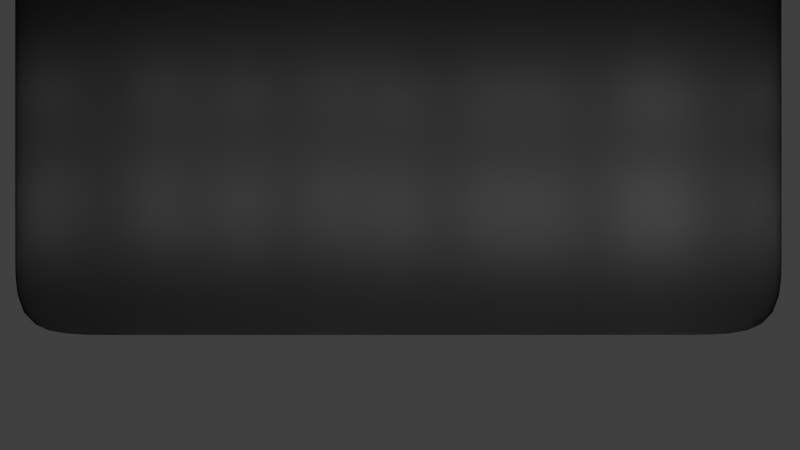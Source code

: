 # Source: lavaFlowAnimated.blend  (saved by Blender 2.72.0; exported with 4.5.12 LTS)
import bpy
from mathutils import Matrix  # noqa: F401  (used for matrix-valued properties, if any)

bpy.ops.wm.read_factory_settings(use_empty=True)
scene = bpy.context.scene
scene.name = 'Scene'

# ---- collections
col_collection_1 = bpy.data.collections.new('Collection 1'); scene.collection.children.link(col_collection_1)

# ---- materials (node trees are filled in below, after node groups)
mat_lavavertexpainted = bpy.data.materials.new('lavaVertexPainted')
mat_lavavertexpainted.alpha_threshold = 0.0
mat_lavavertexpainted.use_transparent_shadow = False
mat_lavavertexpainted.diffuse_color = (0.01109, 0.01109, 0.01109, 1.0)
mat_lavavertexpainted.roughness = 0.5
mat_lavavertexpainted.specular_intensity = 0.3193
mat_lavavertexpainted.line_color = (0.0, 0.0, 0.0, 1.0)

# ---- material node trees

# ---- world
world_world = bpy.data.worlds.new('World'); scene.world = world_world
world_world.color = (0.05088, 0.05088, 0.05088)
world_world.use_sun_shadow = False
world_world.sun_shadow_jitter_overblur = 0.0
world_world.cycles.sampling_method = 'MANUAL'
world_world.cycles.sample_map_resolution = 256

# ---- cameras
cam_camera = bpy.data.cameras.new('Camera')
cam_camera.type = 'ORTHO'
cam_camera.clip_end = 100.0
cam_camera.lens = 35.0
cam_camera.sensor_width = 32.08
cam_camera.sensor_height = 18.0
cam_camera.ortho_scale = 48.61
cam_camera.dof.focus_distance = 0.0
cam_camera.dof.aperture_fstop = 128.0

# ---- lights
light_lamp_044 = bpy.data.lights.new('Lamp.044', 'POINT')
light_lamp_044.transmission_factor = 0.0
light_lamp_044.cutoff_distance = 30.0
light_lamp_044.energy = 615.0
light_lamp_044.shadow_buffer_clip_start = 1.001
light_lamp_044.shadow_soft_size = 0.1
light_lamp_044.shadow_maximum_resolution = 0.006
light_lamp_044.use_absolute_resolution = True
light_lamp_044.cycles.use_multiple_importance_sampling = False
light_lamp_043 = bpy.data.lights.new('Lamp.043', 'POINT')
light_lamp_043.transmission_factor = 0.0
light_lamp_043.cutoff_distance = 30.0
light_lamp_043.energy = 615.0
light_lamp_043.shadow_buffer_clip_start = 1.001
light_lamp_043.shadow_soft_size = 0.1
light_lamp_043.shadow_maximum_resolution = 0.006
light_lamp_043.use_absolute_resolution = True
light_lamp_043.cycles.use_multiple_importance_sampling = False
light_lamp_042 = bpy.data.lights.new('Lamp.042', 'POINT')
light_lamp_042.transmission_factor = 0.0
light_lamp_042.cutoff_distance = 30.0
light_lamp_042.energy = 615.0
light_lamp_042.shadow_buffer_clip_start = 1.001
light_lamp_042.shadow_soft_size = 0.1
light_lamp_042.shadow_maximum_resolution = 0.006
light_lamp_042.use_absolute_resolution = True
light_lamp_042.cycles.use_multiple_importance_sampling = False
light_lamp_041 = bpy.data.lights.new('Lamp.041', 'POINT')
light_lamp_041.transmission_factor = 0.0
light_lamp_041.cutoff_distance = 30.0
light_lamp_041.energy = 615.0
light_lamp_041.shadow_buffer_clip_start = 1.001
light_lamp_041.shadow_soft_size = 0.1
light_lamp_041.shadow_maximum_resolution = 0.006
light_lamp_041.use_absolute_resolution = True
light_lamp_041.cycles.use_multiple_importance_sampling = False
light_lamp_040 = bpy.data.lights.new('Lamp.040', 'POINT')
light_lamp_040.transmission_factor = 0.0
light_lamp_040.cutoff_distance = 30.0
light_lamp_040.energy = 615.0
light_lamp_040.shadow_buffer_clip_start = 1.001
light_lamp_040.shadow_soft_size = 0.1
light_lamp_040.shadow_maximum_resolution = 0.006
light_lamp_040.use_absolute_resolution = True
light_lamp_040.cycles.use_multiple_importance_sampling = False
light_lamp_039 = bpy.data.lights.new('Lamp.039', 'POINT')
light_lamp_039.transmission_factor = 0.0
light_lamp_039.cutoff_distance = 30.0
light_lamp_039.energy = 615.0
light_lamp_039.shadow_buffer_clip_start = 1.001
light_lamp_039.shadow_soft_size = 0.1
light_lamp_039.shadow_maximum_resolution = 0.006
light_lamp_039.use_absolute_resolution = True
light_lamp_039.cycles.use_multiple_importance_sampling = False
light_lamp_038 = bpy.data.lights.new('Lamp.038', 'POINT')
light_lamp_038.transmission_factor = 0.0
light_lamp_038.cutoff_distance = 30.0
light_lamp_038.energy = 615.0
light_lamp_038.shadow_buffer_clip_start = 1.001
light_lamp_038.shadow_soft_size = 0.1
light_lamp_038.shadow_maximum_resolution = 0.006
light_lamp_038.use_absolute_resolution = True
light_lamp_038.cycles.use_multiple_importance_sampling = False
light_lamp_037 = bpy.data.lights.new('Lamp.037', 'POINT')
light_lamp_037.transmission_factor = 0.0
light_lamp_037.cutoff_distance = 30.0
light_lamp_037.energy = 615.0
light_lamp_037.shadow_buffer_clip_start = 1.001
light_lamp_037.shadow_soft_size = 0.1
light_lamp_037.shadow_maximum_resolution = 0.006
light_lamp_037.use_absolute_resolution = True
light_lamp_037.cycles.use_multiple_importance_sampling = False
light_lamp_036 = bpy.data.lights.new('Lamp.036', 'POINT')
light_lamp_036.transmission_factor = 0.0
light_lamp_036.cutoff_distance = 30.0
light_lamp_036.energy = 615.0
light_lamp_036.shadow_buffer_clip_start = 1.001
light_lamp_036.shadow_soft_size = 0.1
light_lamp_036.shadow_maximum_resolution = 0.006
light_lamp_036.use_absolute_resolution = True
light_lamp_036.cycles.use_multiple_importance_sampling = False
light_lamp_035 = bpy.data.lights.new('Lamp.035', 'POINT')
light_lamp_035.transmission_factor = 0.0
light_lamp_035.cutoff_distance = 30.0
light_lamp_035.energy = 615.0
light_lamp_035.shadow_buffer_clip_start = 1.001
light_lamp_035.shadow_soft_size = 0.1
light_lamp_035.shadow_maximum_resolution = 0.006
light_lamp_035.use_absolute_resolution = True
light_lamp_035.cycles.use_multiple_importance_sampling = False
light_lamp_034 = bpy.data.lights.new('Lamp.034', 'POINT')
light_lamp_034.transmission_factor = 0.0
light_lamp_034.cutoff_distance = 30.0
light_lamp_034.energy = 615.0
light_lamp_034.shadow_buffer_clip_start = 1.001
light_lamp_034.shadow_soft_size = 0.1
light_lamp_034.shadow_maximum_resolution = 0.006
light_lamp_034.use_absolute_resolution = True
light_lamp_034.cycles.use_multiple_importance_sampling = False
light_lamp_033 = bpy.data.lights.new('Lamp.033', 'POINT')
light_lamp_033.transmission_factor = 0.0
light_lamp_033.cutoff_distance = 30.0
light_lamp_033.energy = 615.0
light_lamp_033.shadow_buffer_clip_start = 1.001
light_lamp_033.shadow_soft_size = 0.1
light_lamp_033.shadow_maximum_resolution = 0.006
light_lamp_033.use_absolute_resolution = True
light_lamp_033.cycles.use_multiple_importance_sampling = False
light_lamp_032 = bpy.data.lights.new('Lamp.032', 'POINT')
light_lamp_032.transmission_factor = 0.0
light_lamp_032.cutoff_distance = 30.0
light_lamp_032.energy = 615.0
light_lamp_032.shadow_buffer_clip_start = 1.001
light_lamp_032.shadow_soft_size = 0.1
light_lamp_032.shadow_maximum_resolution = 0.006
light_lamp_032.use_absolute_resolution = True
light_lamp_032.cycles.use_multiple_importance_sampling = False
light_lamp_031 = bpy.data.lights.new('Lamp.031', 'POINT')
light_lamp_031.transmission_factor = 0.0
light_lamp_031.cutoff_distance = 30.0
light_lamp_031.energy = 615.0
light_lamp_031.shadow_buffer_clip_start = 1.001
light_lamp_031.shadow_soft_size = 0.1
light_lamp_031.shadow_maximum_resolution = 0.006
light_lamp_031.use_absolute_resolution = True
light_lamp_031.cycles.use_multiple_importance_sampling = False
light_lamp_030 = bpy.data.lights.new('Lamp.030', 'POINT')
light_lamp_030.transmission_factor = 0.0
light_lamp_030.cutoff_distance = 30.0
light_lamp_030.energy = 615.0
light_lamp_030.shadow_buffer_clip_start = 1.001
light_lamp_030.shadow_soft_size = 0.1
light_lamp_030.shadow_maximum_resolution = 0.006
light_lamp_030.use_absolute_resolution = True
light_lamp_030.cycles.use_multiple_importance_sampling = False
light_lamp_029 = bpy.data.lights.new('Lamp.029', 'POINT')
light_lamp_029.transmission_factor = 0.0
light_lamp_029.cutoff_distance = 30.0
light_lamp_029.energy = 615.0
light_lamp_029.shadow_buffer_clip_start = 1.001
light_lamp_029.shadow_soft_size = 0.1
light_lamp_029.shadow_maximum_resolution = 0.006
light_lamp_029.use_absolute_resolution = True
light_lamp_029.cycles.use_multiple_importance_sampling = False
light_lamp_028 = bpy.data.lights.new('Lamp.028', 'POINT')
light_lamp_028.transmission_factor = 0.0
light_lamp_028.cutoff_distance = 30.0
light_lamp_028.energy = 615.0
light_lamp_028.shadow_buffer_clip_start = 1.001
light_lamp_028.shadow_soft_size = 0.1
light_lamp_028.shadow_maximum_resolution = 0.006
light_lamp_028.use_absolute_resolution = True
light_lamp_028.cycles.use_multiple_importance_sampling = False
light_lamp_027 = bpy.data.lights.new('Lamp.027', 'POINT')
light_lamp_027.transmission_factor = 0.0
light_lamp_027.cutoff_distance = 30.0
light_lamp_027.energy = 615.0
light_lamp_027.shadow_buffer_clip_start = 1.001
light_lamp_027.shadow_soft_size = 0.1
light_lamp_027.shadow_maximum_resolution = 0.006
light_lamp_027.use_absolute_resolution = True
light_lamp_027.cycles.use_multiple_importance_sampling = False
light_lamp_026 = bpy.data.lights.new('Lamp.026', 'POINT')
light_lamp_026.transmission_factor = 0.0
light_lamp_026.cutoff_distance = 30.0
light_lamp_026.energy = 615.0
light_lamp_026.shadow_buffer_clip_start = 1.001
light_lamp_026.shadow_soft_size = 0.1
light_lamp_026.shadow_maximum_resolution = 0.006
light_lamp_026.use_absolute_resolution = True
light_lamp_026.cycles.use_multiple_importance_sampling = False
light_lamp_025 = bpy.data.lights.new('Lamp.025', 'POINT')
light_lamp_025.transmission_factor = 0.0
light_lamp_025.cutoff_distance = 30.0
light_lamp_025.energy = 615.0
light_lamp_025.shadow_buffer_clip_start = 1.001
light_lamp_025.shadow_soft_size = 0.1
light_lamp_025.shadow_maximum_resolution = 0.006
light_lamp_025.use_absolute_resolution = True
light_lamp_025.cycles.use_multiple_importance_sampling = False
light_lamp_024 = bpy.data.lights.new('Lamp.024', 'POINT')
light_lamp_024.transmission_factor = 0.0
light_lamp_024.cutoff_distance = 30.0
light_lamp_024.energy = 615.0
light_lamp_024.shadow_buffer_clip_start = 1.001
light_lamp_024.shadow_soft_size = 0.1
light_lamp_024.shadow_maximum_resolution = 0.006
light_lamp_024.use_absolute_resolution = True
light_lamp_024.cycles.use_multiple_importance_sampling = False
light_lamp_023 = bpy.data.lights.new('Lamp.023', 'POINT')
light_lamp_023.transmission_factor = 0.0
light_lamp_023.cutoff_distance = 30.0
light_lamp_023.energy = 615.0
light_lamp_023.shadow_buffer_clip_start = 1.001
light_lamp_023.shadow_soft_size = 0.1
light_lamp_023.shadow_maximum_resolution = 0.006
light_lamp_023.use_absolute_resolution = True
light_lamp_023.cycles.use_multiple_importance_sampling = False
light_lamp_022 = bpy.data.lights.new('Lamp.022', 'POINT')
light_lamp_022.transmission_factor = 0.0
light_lamp_022.cutoff_distance = 30.0
light_lamp_022.energy = 615.0
light_lamp_022.shadow_buffer_clip_start = 1.001
light_lamp_022.shadow_soft_size = 0.1
light_lamp_022.shadow_maximum_resolution = 0.006
light_lamp_022.use_absolute_resolution = True
light_lamp_022.cycles.use_multiple_importance_sampling = False
light_lamp_021 = bpy.data.lights.new('Lamp.021', 'POINT')
light_lamp_021.transmission_factor = 0.0
light_lamp_021.cutoff_distance = 30.0
light_lamp_021.energy = 615.0
light_lamp_021.shadow_buffer_clip_start = 1.001
light_lamp_021.shadow_soft_size = 0.1
light_lamp_021.shadow_maximum_resolution = 0.006
light_lamp_021.use_absolute_resolution = True
light_lamp_021.cycles.use_multiple_importance_sampling = False
light_lamp_020 = bpy.data.lights.new('Lamp.020', 'POINT')
light_lamp_020.transmission_factor = 0.0
light_lamp_020.cutoff_distance = 30.0
light_lamp_020.energy = 615.0
light_lamp_020.shadow_buffer_clip_start = 1.001
light_lamp_020.shadow_soft_size = 0.1
light_lamp_020.shadow_maximum_resolution = 0.006
light_lamp_020.use_absolute_resolution = True
light_lamp_020.cycles.use_multiple_importance_sampling = False
light_lamp_019 = bpy.data.lights.new('Lamp.019', 'POINT')
light_lamp_019.transmission_factor = 0.0
light_lamp_019.cutoff_distance = 30.0
light_lamp_019.energy = 615.0
light_lamp_019.shadow_buffer_clip_start = 1.001
light_lamp_019.shadow_soft_size = 0.1
light_lamp_019.shadow_maximum_resolution = 0.006
light_lamp_019.use_absolute_resolution = True
light_lamp_019.cycles.use_multiple_importance_sampling = False
light_lamp_018 = bpy.data.lights.new('Lamp.018', 'POINT')
light_lamp_018.transmission_factor = 0.0
light_lamp_018.cutoff_distance = 30.0
light_lamp_018.energy = 615.0
light_lamp_018.shadow_buffer_clip_start = 1.001
light_lamp_018.shadow_soft_size = 0.1
light_lamp_018.shadow_maximum_resolution = 0.006
light_lamp_018.use_absolute_resolution = True
light_lamp_018.cycles.use_multiple_importance_sampling = False
light_lamp_017 = bpy.data.lights.new('Lamp.017', 'POINT')
light_lamp_017.transmission_factor = 0.0
light_lamp_017.cutoff_distance = 30.0
light_lamp_017.energy = 615.0
light_lamp_017.shadow_buffer_clip_start = 1.001
light_lamp_017.shadow_soft_size = 0.1
light_lamp_017.shadow_maximum_resolution = 0.006
light_lamp_017.use_absolute_resolution = True
light_lamp_017.cycles.use_multiple_importance_sampling = False
light_lamp_016 = bpy.data.lights.new('Lamp.016', 'POINT')
light_lamp_016.transmission_factor = 0.0
light_lamp_016.cutoff_distance = 30.0
light_lamp_016.energy = 615.0
light_lamp_016.shadow_buffer_clip_start = 1.001
light_lamp_016.shadow_soft_size = 0.1
light_lamp_016.shadow_maximum_resolution = 0.006
light_lamp_016.use_absolute_resolution = True
light_lamp_016.cycles.use_multiple_importance_sampling = False
light_lamp_015 = bpy.data.lights.new('Lamp.015', 'POINT')
light_lamp_015.transmission_factor = 0.0
light_lamp_015.cutoff_distance = 30.0
light_lamp_015.energy = 615.0
light_lamp_015.shadow_buffer_clip_start = 1.001
light_lamp_015.shadow_soft_size = 0.1
light_lamp_015.shadow_maximum_resolution = 0.006
light_lamp_015.use_absolute_resolution = True
light_lamp_015.cycles.use_multiple_importance_sampling = False
light_lamp_014 = bpy.data.lights.new('Lamp.014', 'POINT')
light_lamp_014.transmission_factor = 0.0
light_lamp_014.cutoff_distance = 30.0
light_lamp_014.energy = 615.0
light_lamp_014.shadow_buffer_clip_start = 1.001
light_lamp_014.shadow_soft_size = 0.1
light_lamp_014.shadow_maximum_resolution = 0.006
light_lamp_014.use_absolute_resolution = True
light_lamp_014.cycles.use_multiple_importance_sampling = False
light_lamp_013 = bpy.data.lights.new('Lamp.013', 'POINT')
light_lamp_013.transmission_factor = 0.0
light_lamp_013.cutoff_distance = 30.0
light_lamp_013.energy = 615.0
light_lamp_013.shadow_buffer_clip_start = 1.001
light_lamp_013.shadow_soft_size = 0.1
light_lamp_013.shadow_maximum_resolution = 0.006
light_lamp_013.use_absolute_resolution = True
light_lamp_013.cycles.use_multiple_importance_sampling = False
light_lamp_012 = bpy.data.lights.new('Lamp.012', 'POINT')
light_lamp_012.transmission_factor = 0.0
light_lamp_012.cutoff_distance = 30.0
light_lamp_012.energy = 615.0
light_lamp_012.shadow_buffer_clip_start = 1.001
light_lamp_012.shadow_soft_size = 0.1
light_lamp_012.shadow_maximum_resolution = 0.006
light_lamp_012.use_absolute_resolution = True
light_lamp_012.cycles.use_multiple_importance_sampling = False
light_lamp_011 = bpy.data.lights.new('Lamp.011', 'POINT')
light_lamp_011.transmission_factor = 0.0
light_lamp_011.cutoff_distance = 30.0
light_lamp_011.energy = 615.0
light_lamp_011.shadow_buffer_clip_start = 1.001
light_lamp_011.shadow_soft_size = 0.1
light_lamp_011.shadow_maximum_resolution = 0.006
light_lamp_011.use_absolute_resolution = True
light_lamp_011.cycles.use_multiple_importance_sampling = False
light_lamp_010 = bpy.data.lights.new('Lamp.010', 'POINT')
light_lamp_010.transmission_factor = 0.0
light_lamp_010.cutoff_distance = 30.0
light_lamp_010.energy = 615.0
light_lamp_010.shadow_buffer_clip_start = 1.001
light_lamp_010.shadow_soft_size = 0.1
light_lamp_010.shadow_maximum_resolution = 0.006
light_lamp_010.use_absolute_resolution = True
light_lamp_010.cycles.use_multiple_importance_sampling = False
light_lamp_009 = bpy.data.lights.new('Lamp.009', 'POINT')
light_lamp_009.transmission_factor = 0.0
light_lamp_009.cutoff_distance = 30.0
light_lamp_009.energy = 615.0
light_lamp_009.shadow_buffer_clip_start = 1.001
light_lamp_009.shadow_soft_size = 0.1
light_lamp_009.shadow_maximum_resolution = 0.006
light_lamp_009.use_absolute_resolution = True
light_lamp_009.cycles.use_multiple_importance_sampling = False
light_lamp_008 = bpy.data.lights.new('Lamp.008', 'POINT')
light_lamp_008.transmission_factor = 0.0
light_lamp_008.cutoff_distance = 30.0
light_lamp_008.energy = 615.0
light_lamp_008.shadow_buffer_clip_start = 1.001
light_lamp_008.shadow_soft_size = 0.1
light_lamp_008.shadow_maximum_resolution = 0.006
light_lamp_008.use_absolute_resolution = True
light_lamp_008.cycles.use_multiple_importance_sampling = False
light_lamp_007 = bpy.data.lights.new('Lamp.007', 'POINT')
light_lamp_007.transmission_factor = 0.0
light_lamp_007.cutoff_distance = 30.0
light_lamp_007.energy = 615.0
light_lamp_007.shadow_buffer_clip_start = 1.001
light_lamp_007.shadow_soft_size = 0.1
light_lamp_007.shadow_maximum_resolution = 0.006
light_lamp_007.use_absolute_resolution = True
light_lamp_007.cycles.use_multiple_importance_sampling = False
light_lamp_006 = bpy.data.lights.new('Lamp.006', 'POINT')
light_lamp_006.transmission_factor = 0.0
light_lamp_006.cutoff_distance = 30.0
light_lamp_006.energy = 615.0
light_lamp_006.shadow_buffer_clip_start = 1.001
light_lamp_006.shadow_soft_size = 0.1
light_lamp_006.shadow_maximum_resolution = 0.006
light_lamp_006.use_absolute_resolution = True
light_lamp_006.cycles.use_multiple_importance_sampling = False
light_lamp_002 = bpy.data.lights.new('Lamp.002', 'POINT')
light_lamp_002.transmission_factor = 0.0
light_lamp_002.cutoff_distance = 30.0
light_lamp_002.energy = 615.0
light_lamp_002.shadow_buffer_clip_start = 1.001
light_lamp_002.shadow_soft_size = 0.1
light_lamp_002.shadow_maximum_resolution = 0.006
light_lamp_002.use_absolute_resolution = True
light_lamp_002.cycles.use_multiple_importance_sampling = False

# ---- meshes
me_cube = bpy.data.meshes.new('Cube')
me_cube.from_pydata([(-8.141, 22.87, -0.3861), (10.07, 22.87, -0.3861), (10.07, -23.69, -0.3861), (-8.141, -23.69, -0.3861), (-4.218, 22.87, 0.04021), (10.07, 22.87, 0.3861), (10.07, -23.69, 0.3861), (-4.218, -23.69, 0.04021), (-8.141, -0.4099, -0.3861), (10.07, -0.41, -0.3861), (-4.218, -0.4099, 0.04021), (10.07, -0.41, 0.3861), (-6.216, 22.87, -0.2186), (10.07, 22.87, 0.0), (10.07, -23.69, 0.0), (-6.216, -23.69, -0.2186), (-6.216, -0.4099, -0.2186), (-3.574, 22.87, -0.3861), (-3.574, -23.69, -0.3861), (-0.8811, 22.87, 0.269), (-0.8811, -23.69, 0.269), (-3.574, -0.4099, -0.3861), (-0.8811, -0.4099, 0.269), (-2.803, 22.87, -0.02928), (-2.803, -23.69, -0.02928), (-8.141, -12.05, -0.3861), (10.07, -12.05, -0.3861), (-4.218, -12.05, 0.04021), (10.07, -12.05, 0.3861), (-6.216, -12.05, -0.2186), (-3.574, -12.05, -0.3861), (-0.8811, -12.05, 0.269), (-8.141, 11.23, -0.3861), (10.07, 11.23, -0.3861), (-4.218, 11.23, 0.04021), (10.07, 11.23, 0.3861), (-6.216, 11.23, -0.2186), (-3.574, 11.23, -0.3861), (-0.8811, 11.23, 0.269), (0.7425, 22.87, -0.3861), (0.7425, 22.87, 0.3861), (0.7425, -0.41, 0.3861), (0.7425, 22.87, 0.0), (0.7425, -23.69, -0.3861), (0.7425, -23.69, 0.3861), (0.7425, -0.4099, -0.3861), (0.7425, -23.69, 0.0), (0.7425, -12.05, -0.3861), (0.7425, -12.05, 0.3861), (0.7425, 11.23, -0.3861), (0.7425, 11.23, 0.3861), (9.504, 22.87, -0.3861), (9.504, 22.87, 0.3861), (9.504, -0.41, 0.3861), (9.504, 22.87, 0.0), (9.504, -12.05, 0.3861), (9.504, 11.23, 0.3861), (9.504, -23.69, -0.3861), (9.504, -23.69, 0.3861), (9.504, -0.41, -0.3861), (9.504, -23.69, 0.0), (9.504, -12.05, -0.3861), (9.504, 11.23, -0.3861), (-8.141, 5.41, -0.3861), (10.07, 5.41, -0.3861), (-4.218, 5.41, 0.04021), (10.07, 5.41, 0.3861), (-6.216, 5.41, -0.2186), (-3.574, 5.41, -0.3861), (-0.8811, 5.41, 0.269), (0.7425, 5.41, -0.3861), (0.7425, 5.41, 0.3861), (9.504, 5.41, -0.3861), (9.504, 5.41, 0.3861), (-0.8811, 17.05, 0.269), (-8.141, 17.05, -0.3861), (10.07, 17.05, -0.3861), (-4.218, 17.05, 0.04021), (10.07, 17.05, 0.3861), (-6.216, 17.05, -0.2186), (-3.574, 17.05, -0.3861), (0.7425, 17.05, -0.3861), (0.7425, 17.05, 0.3861), (9.504, 17.05, -0.3861), (9.504, 17.05, 0.3861), (-0.8811, -6.23, 0.269), (-8.141, -6.23, -0.3861), (10.07, -6.23, -0.3861), (-4.218, -6.23, 0.04021), (10.07, -6.23, 0.3861), (-6.216, -6.23, -0.2186), (-3.574, -6.23, -0.3861), (0.7425, -6.23, -0.3861), (0.7425, -6.23, 0.3861), (9.504, -6.23, -0.3861), (9.504, -6.23, 0.3861), (-8.141, -17.78, -0.3861), (10.07, -17.78, -0.3861), (-4.218, -17.78, 0.04021), (10.07, -17.78, 0.3861), (-6.216, -17.78, -0.2186), (-3.574, -17.78, -0.3861), (-0.8811, -17.78, 0.269), (0.7425, -17.78, -0.3861), (0.7425, -17.78, 0.3861), (9.504, -17.78, -0.3861), (9.504, -17.78, 0.3861), (110.2, 22.87, -0.3861), (110.2, -23.69, -0.3861), (110.2, 22.87, 0.3861), (110.2, -23.69, 0.3861), (110.2, -0.41, -0.3861), (110.2, -0.41, 0.3861), (110.2, 22.87, 0.0), (110.2, -23.69, 0.0), (110.2, -0.41, 0.0), (110.2, -12.05, -0.3861), (110.2, -12.05, 0.3861), (110.2, -12.05, 0.0), (110.2, 11.23, -0.3861), (110.2, 11.23, 0.3861), (110.2, 11.23, 0.0), (110.2, 5.41, -0.3861), (110.2, 5.41, 0.3861), (110.2, 5.41, 0.0), (110.2, 17.05, -0.3861), (110.2, 17.05, 0.3861), (110.2, 17.05, 0.0), (110.2, -6.23, -0.3861), (110.2, -6.23, 0.3861), (110.2, -6.23, 0.0), (110.2, -17.78, -0.3861), (110.2, -17.78, 0.3861), (110.2, -17.78, 0.0), (42.19, 11.23, 0.3861), (42.19, -17.78, -0.3861), (42.19, -12.05, -0.3861), (42.19, -17.78, 0.3861), (42.19, -12.05, 0.3861), (42.19, 22.87, -0.3861), (42.19, 17.05, -0.3861), (42.19, -23.69, -0.3861), (42.19, 17.05, 0.3861), (42.19, -0.41, -0.3861), (42.19, -6.23, -0.3861), (42.19, 5.41, 0.3861), (42.19, 22.87, 0.3861), (42.19, 22.87, 0.0), (42.19, -6.23, 0.3861), (42.19, -0.41, 0.3861), (42.19, -23.69, 0.0), (42.19, -23.69, 0.3861), (42.19, 11.23, -0.3861), (42.19, 5.41, -0.3861)], [], [(105, 97, 2, 57), (106, 58, 6, 99), (54, 52, 5, 13), (142, 134, 120, 126), (24, 20, 7, 15), (100, 96, 3, 15), (72, 64, 9, 59), (73, 53, 11, 66), (141, 135, 131, 108), (67, 63, 8, 16), (51, 54, 13, 1), (135, 136, 116, 131), (18, 24, 15, 3), (98, 100, 15, 7), (136, 144, 128, 116), (65, 67, 16, 10), (96, 101, 18, 3), (98, 7, 20, 102), (12, 4, 19, 23), (46, 44, 20, 24), (63, 68, 21, 8), (65, 10, 22, 69), (0, 12, 23, 17), (43, 46, 24, 18), (94, 87, 26, 61), (95, 55, 28, 89), (138, 137, 132, 117), (90, 86, 25, 29), (148, 138, 117, 129), (88, 90, 29, 27), (86, 91, 30, 25), (88, 27, 31, 85), (83, 76, 33, 62), (84, 56, 35, 78), (140, 139, 107, 125), (79, 75, 32, 36), (150, 141, 108, 114), (77, 79, 36, 34), (75, 80, 37, 32), (77, 34, 38, 74), (101, 103, 43, 18), (102, 20, 44, 104), (23, 19, 40, 42), (68, 70, 45, 21), (69, 22, 41, 71), (17, 23, 42, 39), (60, 58, 44, 46), (57, 60, 46, 43), (91, 92, 47, 30), (85, 31, 48, 93), (80, 81, 49, 37), (74, 38, 50, 82), (103, 105, 57, 43), (104, 44, 58, 106), (42, 40, 52, 54), (70, 72, 59, 45), (71, 41, 53, 73), (39, 42, 54, 51), (92, 94, 61, 47), (93, 48, 55, 95), (81, 83, 62, 49), (82, 50, 56, 84), (14, 6, 58, 60), (2, 14, 60, 57), (62, 33, 64, 72), (56, 73, 66, 35), (146, 142, 126, 109), (36, 32, 63, 67), (143, 153, 122, 111), (34, 36, 67, 65), (32, 37, 68, 63), (34, 65, 69, 38), (37, 49, 70, 68), (38, 69, 71, 50), (49, 62, 72, 70), (50, 71, 73, 56), (51, 1, 76, 83), (52, 84, 78, 5), (144, 143, 111, 128), (12, 0, 75, 79), (145, 149, 112, 123), (4, 12, 79, 77), (0, 17, 80, 75), (4, 77, 74, 19), (17, 39, 81, 80), (19, 74, 82, 40), (39, 51, 83, 81), (40, 82, 84, 52), (59, 9, 87, 94), (53, 95, 89, 11), (147, 146, 109, 113), (16, 8, 86, 90), (149, 148, 129, 112), (10, 16, 90, 88), (8, 21, 91, 86), (10, 88, 85, 22), (21, 45, 92, 91), (22, 85, 93, 41), (45, 59, 94, 92), (41, 93, 95, 53), (61, 26, 97, 105), (55, 106, 99, 28), (151, 150, 114, 110), (29, 25, 96, 100), (153, 152, 119, 122), (27, 29, 100, 98), (25, 30, 101, 96), (27, 98, 102, 31), (30, 47, 103, 101), (31, 102, 104, 48), (47, 61, 105, 103), (48, 104, 106, 55), (133, 132, 110, 114), (124, 123, 112, 115), (131, 133, 114, 108), (122, 124, 115, 111), (130, 129, 117, 118), (128, 130, 118, 116), (127, 126, 120, 121), (125, 127, 121, 119), (121, 120, 123, 124), (119, 121, 124, 122), (113, 109, 126, 127), (107, 113, 127, 125), (115, 112, 129, 130), (111, 115, 130, 128), (118, 117, 132, 133), (116, 118, 133, 131), (137, 151, 110, 132), (139, 147, 113, 107), (152, 140, 125, 119), (134, 145, 123, 120), (78, 35, 134, 142), (2, 97, 135, 141), (97, 26, 136, 135), (26, 87, 144, 136), (28, 99, 137, 138), (89, 28, 138, 148), (76, 1, 139, 140), (14, 2, 141, 150), (5, 78, 142, 146), (9, 64, 153, 143), (87, 9, 143, 144), (66, 11, 149, 145), (13, 5, 146, 147), (11, 89, 148, 149), (6, 14, 150, 151), (64, 33, 152, 153), (99, 6, 151, 137), (1, 13, 147, 139), (33, 76, 140, 152), (35, 66, 145, 134)])
me_cube.polygons.foreach_set('use_smooth', [True] * 152)
_uv = me_cube.uv_layers.new(name='UVMap')
_uv.uv.foreach_set('vector', [0.04651, 0.1382, 0.02776, 0.1382, 0.02776, 0.01472, 0.04651, 0.01472, 0.04651, 0.1382, 0.04651, 0.01472, 0.02776, 0.01472, 0.02776, 0.1382, 0.04651, 0.9872, 0.04651, 0.9872, 0.02776, 0.9872, 0.02776, 0.9872, 0.02776, 0.8657, 0.02776, 0.7441, 0.02776, 0.7441, 0.02776, 0.8657, 0.2759, 0.01472, 0.3045, 0.01472, 0.5073, 0.01472, 0.9459, 0.01472, 0.9459, 0.1382, 0.9464, 0.1309, 0.9463, 0.01472, 0.9459, 0.01472, 0.04651, 0.6225, 0.02776, 0.6225, 0.02776, 0.501, 0.04651, 0.501, 0.04651, 0.6225, 0.04651, 0.501, 0.02776, 0.501, 0.02776, 0.6225, 0.02776, 0.01472, 0.02776, 0.1382, 0.02776, 0.1382, 0.02776, 0.01472, 0.9459, 0.6225, 0.9464, 0.6225, 0.9464, 0.4985, 0.9459, 0.501, 0.04651, 0.9872, 0.04651, 0.9872, 0.02776, 0.9872, 0.02776, 0.9872, 0.02776, 0.1382, 0.02776, 0.2578, 0.02776, 0.2578, 0.02776, 0.1382, 0.3035, 0.01472, 0.2759, 0.01472, 0.9459, 0.01472, 0.9463, 0.01472, 0.5333, 0.1305, 0.9459, 0.1382, 0.9459, 0.01472, 0.5073, 0.01472, 0.02776, 0.2578, 0.02776, 0.3794, 0.02776, 0.3794, 0.02776, 0.2578, 0.3862, 0.5053, 0.9459, 0.6225, 0.9459, 0.501, 0.7521, 0.4932, 0.9464, 0.1309, 0.6077, 0.1423, 0.3035, 0.01472, 0.9463, 0.01472, 0.5333, 0.1305, 0.5073, 0.01472, 0.3045, 0.01472, 0.6416, 0.1602, 0.9459, 0.9872, 0.3667, 0.9872, 0.3045, 0.9872, 0.2759, 0.9872, 0.0812, 0.01472, 0.0812, 0.01472, 0.3045, 0.01472, 0.2759, 0.01472, 0.9464, 0.6225, 0.4363, 0.7124, 0.9457, 0.4502, 0.9464, 0.4985, 0.3862, 0.5053, 0.7521, 0.4932, 0.2107, 0.5517, 0.5037, 0.5249, 0.9464, 0.9921, 0.9459, 0.9872, 0.2759, 0.9872, 0.3035, 0.9872, 0.0812, 0.01472, 0.0812, 0.01472, 0.2759, 0.01472, 0.3035, 0.01472, 0.04651, 0.3794, 0.02776, 0.3794, 0.02776, 0.2578, 0.04651, 0.2578, 0.04651, 0.3794, 0.04651, 0.2578, 0.02776, 0.2578, 0.02776, 0.3794, 0.02776, 0.2578, 0.02776, 0.1382, 0.02776, 0.1382, 0.02776, 0.2578, 0.9459, 0.3794, 0.9464, 0.3745, 0.9464, 0.2578, 0.9459, 0.2578, 0.02776, 0.3794, 0.02776, 0.2578, 0.02776, 0.2578, 0.02776, 0.3794, 0.9421, 0.4107, 0.9459, 0.3794, 0.9459, 0.2578, 0.4814, 0.2764, 0.9464, 0.3745, 0.3035, 0.3794, 0.3455, 0.2384, 0.9464, 0.2578, 0.9421, 0.4107, 0.4814, 0.2764, 0.196, 0.2733, 0.2537, 0.3013, 0.04651, 0.8657, 0.02776, 0.8657, 0.02776, 0.7441, 0.04651, 0.7441, 0.04651, 0.8657, 0.04651, 0.7441, 0.02776, 0.7441, 0.02776, 0.8657, 0.02776, 0.8657, 0.02776, 0.9872, 0.02776, 0.9872, 0.02776, 0.8657, 0.9462, 0.8602, 0.946, 0.8706, 0.9463, 0.7367, 0.9459, 0.7441, 0.02776, 0.01472, 0.02776, 0.01472, 0.02776, 0.01472, 0.02776, 0.01472, 0.2612, 0.8696, 0.9462, 0.8602, 0.9459, 0.7441, 0.4349, 0.7534, 0.946, 0.8706, 0.616, 0.9164, 0.3856, 0.7011, 0.9463, 0.7367, 0.2612, 0.8696, 0.4349, 0.7534, 0.2146, 0.7363, 0.2693, 0.8305, 0.6077, 0.1423, 0.6281, 0.2593, 0.0812, 0.01472, 0.3035, 0.01472, 0.6416, 0.1602, 0.3045, 0.01472, 0.0812, 0.01472, 0.0812, 0.1382, 0.2759, 0.9872, 0.3045, 0.9872, 0.0812, 0.9872, 0.0812, 0.9872, 0.4363, 0.7124, 0.0812, 0.6225, 0.2414, 0.458, 0.9457, 0.4502, 0.5037, 0.5249, 0.2107, 0.5517, 0.2062, 0.4697, 0.2492, 0.5913, 0.3035, 0.9872, 0.2759, 0.9872, 0.0812, 0.9872, 0.0812, 0.9872, 0.04651, 0.01472, 0.04651, 0.01472, 0.0812, 0.01472, 0.0812, 0.01472, 0.04651, 0.01472, 0.04651, 0.01472, 0.0812, 0.01472, 0.0812, 0.01472, 0.3035, 0.3794, 0.1671, 0.3989, 0.0812, 0.2578, 0.3455, 0.2384, 0.2537, 0.3013, 0.196, 0.2733, 0.3507, 0.2891, 0.0812, 0.3794, 0.616, 0.9164, 0.5695, 0.8344, 0.7414, 0.7558, 0.3856, 0.7011, 0.2693, 0.8305, 0.2146, 0.7363, 0.3234, 0.7519, 0.3742, 0.8891, 0.6281, 0.2593, 0.04651, 0.1382, 0.04651, 0.01472, 0.0812, 0.01472, 0.0812, 0.1382, 0.0812, 0.01472, 0.04651, 0.01472, 0.04651, 0.1382, 0.0812, 0.9872, 0.0812, 0.9872, 0.04651, 0.9872, 0.04651, 0.9872, 0.0812, 0.6225, 0.04651, 0.6225, 0.04651, 0.501, 0.2414, 0.458, 0.2492, 0.5913, 0.2062, 0.4697, 0.04651, 0.501, 0.04651, 0.6225, 0.0812, 0.9872, 0.0812, 0.9872, 0.04651, 0.9872, 0.04651, 0.9872, 0.1671, 0.3989, 0.04651, 0.3794, 0.04651, 0.2578, 0.0812, 0.2578, 0.0812, 0.3794, 0.3507, 0.2891, 0.04651, 0.2578, 0.04651, 0.3794, 0.5695, 0.8344, 0.04651, 0.8657, 0.04651, 0.7441, 0.7414, 0.7558, 0.3742, 0.8891, 0.3234, 0.7519, 0.04651, 0.7441, 0.04651, 0.8657, 0.02776, 0.01472, 0.02776, 0.01472, 0.04651, 0.01472, 0.04651, 0.01472, 0.02776, 0.01472, 0.02776, 0.01472, 0.04651, 0.01472, 0.04651, 0.01472, 0.04651, 0.7441, 0.02776, 0.7441, 0.02776, 0.6225, 0.04651, 0.6225, 0.04651, 0.7441, 0.04651, 0.6225, 0.02776, 0.6225, 0.02776, 0.7441, 0.02776, 0.9872, 0.02776, 0.8657, 0.02776, 0.8657, 0.02776, 0.9872, 0.9459, 0.7441, 0.9463, 0.7367, 0.9464, 0.6225, 0.9459, 0.6225, 0.02776, 0.501, 0.02776, 0.6225, 0.02776, 0.6225, 0.02776, 0.501, 0.4349, 0.7534, 0.9459, 0.7441, 0.9459, 0.6225, 0.3862, 0.5053, 0.9463, 0.7367, 0.3856, 0.7011, 0.4363, 0.7124, 0.9464, 0.6225, 0.4349, 0.7534, 0.3862, 0.5053, 0.5037, 0.5249, 0.2146, 0.7363, 0.3856, 0.7011, 0.7414, 0.7558, 0.0812, 0.6225, 0.4363, 0.7124, 0.2146, 0.7363, 0.5037, 0.5249, 0.2492, 0.5913, 0.3234, 0.7519, 0.7414, 0.7558, 0.04651, 0.7441, 0.04651, 0.6225, 0.0812, 0.6225, 0.3234, 0.7519, 0.2492, 0.5913, 0.04651, 0.6225, 0.04651, 0.7441, 0.04651, 0.9872, 0.02776, 0.9872, 0.02776, 0.8657, 0.04651, 0.8657, 0.04651, 0.9872, 0.04651, 0.8657, 0.02776, 0.8657, 0.02776, 0.9872, 0.02776, 0.3794, 0.02776, 0.501, 0.02776, 0.501, 0.02776, 0.3794, 0.9459, 0.9872, 0.9464, 0.9921, 0.946, 0.8706, 0.9462, 0.8602, 0.02776, 0.6225, 0.02776, 0.501, 0.02776, 0.501, 0.02776, 0.6225, 0.3667, 0.9872, 0.9459, 0.9872, 0.9462, 0.8602, 0.2612, 0.8696, 0.9464, 0.9921, 0.3035, 0.9872, 0.616, 0.9164, 0.946, 0.8706, 0.3667, 0.9872, 0.2612, 0.8696, 0.2693, 0.8305, 0.3045, 0.9872, 0.3035, 0.9872, 0.0812, 0.9872, 0.5695, 0.8344, 0.616, 0.9164, 0.3045, 0.9872, 0.2693, 0.8305, 0.3742, 0.8891, 0.0812, 0.9872, 0.0812, 0.9872, 0.04651, 0.9872, 0.04651, 0.8657, 0.5695, 0.8344, 0.0812, 0.9872, 0.3742, 0.8891, 0.04651, 0.8657, 0.04651, 0.9872, 0.04651, 0.501, 0.02776, 0.501, 0.02776, 0.3794, 0.04651, 0.3794, 0.04651, 0.501, 0.04651, 0.3794, 0.02776, 0.3794, 0.02776, 0.501, 0.02776, 0.9872, 0.02776, 0.9872, 0.02776, 0.9872, 0.02776, 0.9872, 0.9459, 0.501, 0.9464, 0.4985, 0.9464, 0.3745, 0.9459, 0.3794, 0.02776, 0.501, 0.02776, 0.3794, 0.02776, 0.3794, 0.02776, 0.501, 0.7521, 0.4932, 0.9459, 0.501, 0.9459, 0.3794, 0.9421, 0.4107, 0.9464, 0.4985, 0.9457, 0.4502, 0.3035, 0.3794, 0.9464, 0.3745, 0.7521, 0.4932, 0.9421, 0.4107, 0.2537, 0.3013, 0.2107, 0.5517, 0.9457, 0.4502, 0.2414, 0.458, 0.1671, 0.3989, 0.3035, 0.3794, 0.2107, 0.5517, 0.2537, 0.3013, 0.0812, 0.3794, 0.2062, 0.4697, 0.2414, 0.458, 0.04651, 0.501, 0.04651, 0.3794, 0.1671, 0.3989, 0.2062, 0.4697, 0.0812, 0.3794, 0.04651, 0.3794, 0.04651, 0.501, 0.04651, 0.2578, 0.02776, 0.2578, 0.02776, 0.1382, 0.04651, 0.1382, 0.04651, 0.2578, 0.04651, 0.1382, 0.02776, 0.1382, 0.02776, 0.2578, 0.02776, 0.01472, 0.02776, 0.01472, 0.02776, 0.01472, 0.02776, 0.01472, 0.9459, 0.2578, 0.9464, 0.2578, 0.9464, 0.1309, 0.9459, 0.1382, 0.02776, 0.6225, 0.02776, 0.7441, 0.02776, 0.7441, 0.02776, 0.6225, 0.4814, 0.2764, 0.9459, 0.2578, 0.9459, 0.1382, 0.5333, 0.1305, 0.9464, 0.2578, 0.3455, 0.2384, 0.6077, 0.1423, 0.9464, 0.1309, 0.4814, 0.2764, 0.5333, 0.1305, 0.6416, 0.1602, 0.196, 0.2733, 0.3455, 0.2384, 0.0812, 0.2578, 0.6281, 0.2593, 0.6077, 0.1423, 0.196, 0.2733, 0.6416, 0.1602, 0.0812, 0.1382, 0.3507, 0.2891, 0.0812, 0.2578, 0.04651, 0.2578, 0.04651, 0.1382, 0.6281, 0.2593, 0.3507, 0.2891, 0.0812, 0.1382, 0.04651, 0.1382, 0.04651, 0.2578, 0.02776, 0.1382, 0.02776, 0.1382, 0.02776, 0.01472, 0.02776, 0.01472, 0.02776, 0.6225, 0.02776, 0.6225, 0.02776, 0.501, 0.02776, 0.501, 0.02776, 0.1382, 0.02776, 0.1382, 0.02776, 0.01472, 0.02776, 0.01472, 0.02776, 0.6225, 0.02776, 0.6225, 0.02776, 0.501, 0.02776, 0.501, 0.02776, 0.3794, 0.02776, 0.3794, 0.02776, 0.2578, 0.02776, 0.2578, 0.02776, 0.3794, 0.02776, 0.3794, 0.02776, 0.2578, 0.02776, 0.2578, 0.02776, 0.8657, 0.02776, 0.8657, 0.02776, 0.7441, 0.02776, 0.7441, 0.02776, 0.8657, 0.02776, 0.8657, 0.02776, 0.7441, 0.02776, 0.7441, 0.02776, 0.7441, 0.02776, 0.7441, 0.02776, 0.6225, 0.02776, 0.6225, 0.02776, 0.7441, 0.02776, 0.7441, 0.02776, 0.6225, 0.02776, 0.6225, 0.02776, 0.9872, 0.02776, 0.9872, 0.02776, 0.8657, 0.02776, 0.8657, 0.02776, 0.9872, 0.02776, 0.9872, 0.02776, 0.8657, 0.02776, 0.8657, 0.02776, 0.501, 0.02776, 0.501, 0.02776, 0.3794, 0.02776, 0.3794, 0.02776, 0.501, 0.02776, 0.501, 0.02776, 0.3794, 0.02776, 0.3794, 0.02776, 0.2578, 0.02776, 0.2578, 0.02776, 0.1382, 0.02776, 0.1382, 0.02776, 0.2578, 0.02776, 0.2578, 0.02776, 0.1382, 0.02776, 0.1382, 0.02776, 0.1382, 0.02776, 0.01472, 0.02776, 0.01472, 0.02776, 0.1382, 0.02776, 0.9872, 0.02776, 0.9872, 0.02776, 0.9872, 0.02776, 0.9872, 0.02776, 0.7441, 0.02776, 0.8657, 0.02776, 0.8657, 0.02776, 0.7441, 0.02776, 0.7441, 0.02776, 0.6225, 0.02776, 0.6225, 0.02776, 0.7441, 0.02776, 0.8657, 0.02776, 0.7441, 0.02776, 0.7441, 0.02776, 0.8657, 0.02776, 0.01472, 0.02776, 0.1382, 0.02776, 0.1382, 0.02776, 0.01472, 0.02776, 0.1382, 0.02776, 0.2578, 0.02776, 0.2578, 0.02776, 0.1382, 0.02776, 0.2578, 0.02776, 0.3794, 0.02776, 0.3794, 0.02776, 0.2578, 0.02776, 0.2578, 0.02776, 0.1382, 0.02776, 0.1382, 0.02776, 0.2578, 0.02776, 0.3794, 0.02776, 0.2578, 0.02776, 0.2578, 0.02776, 0.3794, 0.02776, 0.8657, 0.02776, 0.9872, 0.02776, 0.9872, 0.02776, 0.8657, 0.02776, 0.01472, 0.02776, 0.01472, 0.02776, 0.01472, 0.02776, 0.01472, 0.02776, 0.9872, 0.02776, 0.8657, 0.02776, 0.8657, 0.02776, 0.9872, 0.02776, 0.501, 0.02776, 0.6225, 0.02776, 0.6225, 0.02776, 0.501, 0.02776, 0.3794, 0.02776, 0.501, 0.02776, 0.501, 0.02776, 0.3794, 0.02776, 0.6225, 0.02776, 0.501, 0.02776, 0.501, 0.02776, 0.6225, 0.02776, 0.9872, 0.02776, 0.9872, 0.02776, 0.9872, 0.02776, 0.9872, 0.02776, 0.501, 0.02776, 0.3794, 0.02776, 0.3794, 0.02776, 0.501, 0.02776, 0.01472, 0.02776, 0.01472, 0.02776, 0.01472, 0.02776, 0.01472, 0.02776, 0.6225, 0.02776, 0.7441, 0.02776, 0.7441, 0.02776, 0.6225, 0.02776, 0.1382, 0.02776, 0.01472, 0.02776, 0.01472, 0.02776, 0.1382, 0.02776, 0.9872, 0.02776, 0.9872, 0.02776, 0.9872, 0.02776, 0.9872, 0.02776, 0.7441, 0.02776, 0.8657, 0.02776, 0.8657, 0.02776, 0.7441, 0.02776, 0.7441, 0.02776, 0.6225, 0.02776, 0.6225, 0.02776, 0.7441])
_ca = me_cube.color_attributes.new('Col', 'BYTE_COLOR', 'CORNER')
_ca.data.foreach_set('color', [1.0, 1.0, 1.0, 1.0, 1.0, 1.0, 1.0, 1.0, 1.0, 1.0, 1.0, 1.0, 1.0, 1.0, 1.0, 1.0, 1.0, 1.0, 1.0, 1.0, 1.0, 1.0, 1.0, 1.0, 1.0, 1.0, 1.0, 1.0, 1.0, 1.0, 1.0, 1.0, 1.0, 1.0, 1.0, 1.0, 1.0, 1.0, 1.0, 1.0, 1.0, 1.0, 1.0, 1.0, 1.0, 1.0, 1.0, 1.0, 1.0, 1.0, 1.0, 1.0, 1.0, 1.0, 1.0, 1.0, 1.0, 1.0, 1.0, 1.0, 1.0, 1.0, 1.0, 1.0, 1.0, 1.0, 1.0, 1.0, 1.0, 1.0, 1.0, 1.0, 1.0, 1.0, 1.0, 1.0, 1.0, 1.0, 1.0, 1.0, 1.0, 1.0, 1.0, 1.0, 1.0, 1.0, 1.0, 1.0, 1.0, 1.0, 1.0, 1.0, 1.0, 1.0, 1.0, 1.0, 1.0, 1.0, 1.0, 1.0, 1.0, 1.0, 1.0, 1.0, 1.0, 1.0, 1.0, 1.0, 1.0, 1.0, 1.0, 1.0, 1.0, 1.0, 1.0, 1.0, 1.0, 1.0, 1.0, 1.0, 1.0, 1.0, 1.0, 1.0, 1.0, 1.0, 1.0, 1.0, 1.0, 1.0, 1.0, 1.0, 1.0, 1.0, 1.0, 1.0, 1.0, 1.0, 1.0, 1.0, 1.0, 1.0, 1.0, 1.0, 1.0, 1.0, 1.0, 1.0, 1.0, 1.0, 1.0, 1.0, 1.0, 1.0, 1.0, 1.0, 1.0, 1.0, 1.0, 1.0, 1.0, 1.0, 1.0, 1.0, 1.0, 1.0, 1.0, 1.0, 1.0, 1.0, 1.0, 1.0, 1.0, 1.0, 1.0, 1.0, 1.0, 1.0, 1.0, 1.0, 1.0, 1.0, 1.0, 1.0, 1.0, 1.0, 1.0, 1.0, 1.0, 1.0, 1.0, 1.0, 1.0, 1.0, 1.0, 1.0, 1.0, 1.0, 1.0, 1.0, 1.0, 1.0, 1.0, 1.0, 1.0, 1.0, 1.0, 1.0, 1.0, 1.0, 1.0, 1.0, 1.0, 1.0, 1.0, 1.0, 1.0, 1.0, 1.0, 1.0, 1.0, 1.0, 1.0, 1.0, 1.0, 1.0, 1.0, 1.0, 1.0, 1.0, 1.0, 1.0, 1.0, 1.0, 1.0, 1.0, 1.0, 1.0, 1.0, 1.0, 1.0, 1.0, 1.0, 1.0, 1.0, 1.0, 1.0, 1.0, 1.0, 1.0, 1.0, 1.0, 1.0, 1.0, 1.0, 1.0, 1.0, 1.0, 1.0, 1.0, 1.0, 1.0, 1.0, 1.0, 1.0, 1.0, 1.0, 1.0, 1.0, 1.0, 1.0, 1.0, 1.0, 1.0, 1.0, 1.0, 1.0, 1.0, 1.0, 1.0, 1.0, 1.0, 1.0, 1.0, 1.0, 1.0, 1.0, 1.0, 1.0, 1.0, 1.0, 1.0, 1.0, 1.0, 1.0, 1.0, 1.0, 1.0, 1.0, 1.0, 1.0, 1.0, 1.0, 1.0, 1.0, 1.0, 1.0, 1.0, 1.0, 1.0, 1.0, 1.0, 1.0, 1.0, 1.0, 1.0, 1.0, 1.0, 1.0, 1.0, 1.0, 1.0, 1.0, 1.0, 1.0, 1.0, 1.0, 1.0, 1.0, 1.0, 1.0, 1.0, 1.0, 1.0, 1.0, 1.0, 1.0, 1.0, 1.0, 1.0, 1.0, 1.0, 1.0, 1.0, 1.0, 1.0, 1.0, 1.0, 1.0, 1.0, 1.0, 1.0, 1.0, 1.0, 1.0, 1.0, 1.0, 1.0, 1.0, 1.0, 1.0, 1.0, 1.0, 1.0, 1.0, 1.0, 1.0, 1.0, 1.0, 1.0, 1.0, 1.0, 1.0, 1.0, 1.0, 1.0, 1.0, 1.0, 1.0, 1.0, 1.0, 1.0, 1.0, 1.0, 1.0, 1.0, 1.0, 1.0, 1.0, 1.0, 1.0, 1.0, 1.0, 1.0, 1.0, 1.0, 1.0, 1.0, 1.0, 1.0, 1.0, 1.0, 1.0, 1.0, 1.0, 1.0, 1.0, 1.0, 1.0, 1.0, 1.0, 1.0, 1.0, 1.0, 1.0, 1.0, 1.0, 1.0, 1.0, 1.0, 1.0, 1.0, 1.0, 1.0, 1.0, 1.0, 1.0, 1.0, 1.0, 1.0, 1.0, 1.0, 1.0, 1.0, 1.0, 1.0, 1.0, 1.0, 1.0, 1.0, 1.0, 1.0, 1.0, 1.0, 1.0, 1.0, 1.0, 1.0, 1.0, 1.0, 1.0, 1.0, 1.0, 1.0, 1.0, 1.0, 1.0, 1.0, 1.0, 1.0, 1.0, 1.0, 1.0, 1.0, 1.0, 1.0, 1.0, 1.0, 1.0, 1.0, 1.0, 1.0, 1.0, 1.0, 1.0, 1.0, 1.0, 1.0, 1.0, 1.0, 1.0, 1.0, 1.0, 1.0, 1.0, 1.0, 1.0, 1.0, 1.0, 1.0, 1.0, 1.0, 1.0, 1.0, 1.0, 1.0, 1.0, 1.0, 1.0, 1.0, 1.0, 1.0, 1.0, 1.0, 1.0, 1.0, 1.0, 1.0, 1.0, 1.0, 1.0, 1.0, 1.0, 1.0, 1.0, 1.0, 1.0, 1.0, 1.0, 1.0, 1.0, 1.0, 1.0, 1.0, 1.0, 1.0, 1.0, 1.0, 1.0, 1.0, 1.0, 1.0, 1.0, 1.0, 1.0, 1.0, 1.0, 1.0, 1.0, 1.0, 1.0, 1.0, 1.0, 1.0, 1.0, 1.0, 1.0, 1.0, 1.0, 1.0, 1.0, 1.0, 1.0, 1.0, 1.0, 1.0, 1.0, 1.0, 1.0, 1.0, 1.0, 1.0, 1.0, 1.0, 1.0, 1.0, 1.0, 1.0, 1.0, 1.0, 1.0, 1.0, 1.0, 1.0, 1.0, 1.0, 1.0, 1.0, 1.0, 1.0, 1.0, 1.0, 1.0, 1.0, 1.0, 1.0, 1.0, 1.0, 1.0, 1.0, 1.0, 1.0, 1.0, 1.0, 1.0, 1.0, 1.0, 1.0, 1.0, 1.0, 1.0, 1.0, 1.0, 1.0, 1.0, 1.0, 1.0, 1.0, 1.0, 1.0, 1.0, 1.0, 1.0, 1.0, 1.0, 1.0, 1.0, 1.0, 1.0, 1.0, 1.0, 1.0, 1.0, 1.0, 1.0, 1.0, 1.0, 1.0, 1.0, 1.0, 1.0, 1.0, 1.0, 1.0, 1.0, 1.0, 1.0, 1.0, 1.0, 1.0, 1.0, 1.0, 1.0, 1.0, 1.0, 1.0, 1.0, 1.0, 1.0, 1.0, 1.0, 1.0, 1.0, 1.0, 1.0, 1.0, 1.0, 1.0, 1.0, 1.0, 1.0, 1.0, 1.0, 1.0, 1.0, 1.0, 1.0, 1.0, 1.0, 1.0, 1.0, 1.0, 1.0, 1.0, 1.0, 1.0, 1.0, 1.0, 1.0, 1.0, 1.0, 1.0, 1.0, 1.0, 1.0, 1.0, 1.0, 1.0, 1.0, 1.0, 1.0, 1.0, 1.0, 1.0, 1.0, 1.0, 1.0, 1.0, 1.0, 1.0, 1.0, 1.0, 1.0, 1.0, 1.0, 1.0, 1.0, 1.0, 1.0, 1.0, 1.0, 1.0, 1.0, 1.0, 1.0, 1.0, 1.0, 1.0, 1.0, 1.0, 1.0, 1.0, 1.0, 1.0, 1.0, 1.0, 1.0, 1.0, 1.0, 1.0, 1.0, 1.0, 1.0, 1.0, 1.0, 1.0, 1.0, 1.0, 1.0, 1.0, 1.0, 1.0, 1.0, 1.0, 1.0, 1.0, 1.0, 1.0, 1.0, 1.0, 1.0, 1.0, 1.0, 1.0, 1.0, 1.0, 1.0, 1.0, 1.0, 1.0, 1.0, 1.0, 1.0, 1.0, 1.0, 1.0, 1.0, 1.0, 1.0, 1.0, 1.0, 1.0, 1.0, 1.0, 1.0, 1.0, 1.0, 1.0, 1.0, 1.0, 1.0, 1.0, 1.0, 1.0, 1.0, 1.0, 1.0, 1.0, 1.0, 1.0, 1.0, 1.0, 1.0, 1.0, 1.0, 1.0, 1.0, 1.0, 1.0, 1.0, 1.0, 1.0, 1.0, 1.0, 1.0, 1.0, 1.0, 1.0, 1.0, 1.0, 1.0, 1.0, 1.0, 1.0, 1.0, 1.0, 1.0, 1.0, 1.0, 1.0, 1.0, 1.0, 1.0, 1.0, 1.0, 1.0, 1.0, 1.0, 1.0, 1.0, 1.0, 1.0, 1.0, 1.0, 1.0, 1.0, 1.0, 1.0, 1.0, 1.0, 1.0, 1.0, 1.0, 1.0, 1.0, 1.0, 1.0, 1.0, 1.0, 1.0, 1.0, 1.0, 1.0, 1.0, 1.0, 1.0, 1.0, 1.0, 1.0, 1.0, 1.0, 1.0, 1.0, 1.0, 1.0, 1.0, 1.0, 1.0, 1.0, 1.0, 1.0, 1.0, 1.0, 1.0, 1.0, 1.0, 1.0, 1.0, 1.0, 1.0, 1.0, 1.0, 1.0, 1.0, 1.0, 1.0, 1.0, 1.0, 1.0, 1.0, 1.0, 1.0, 1.0, 1.0, 1.0, 1.0, 1.0, 1.0, 1.0, 1.0, 1.0, 1.0, 1.0, 1.0, 1.0, 1.0, 1.0, 1.0, 1.0, 1.0, 1.0, 1.0, 1.0, 1.0, 1.0, 1.0, 1.0, 1.0, 1.0, 1.0, 1.0, 1.0, 1.0, 1.0, 1.0, 1.0, 1.0, 1.0, 1.0, 1.0, 1.0, 1.0, 1.0, 1.0, 1.0, 1.0, 1.0, 1.0, 1.0, 1.0, 1.0, 1.0, 1.0, 1.0, 1.0, 1.0, 1.0, 1.0, 1.0, 1.0, 1.0, 1.0, 1.0, 1.0, 1.0, 1.0, 1.0, 1.0, 1.0, 1.0, 1.0, 1.0, 1.0, 1.0, 1.0, 1.0, 1.0, 1.0, 1.0, 1.0, 1.0, 1.0, 1.0, 1.0, 1.0, 1.0, 1.0, 1.0, 1.0, 1.0, 1.0, 1.0, 1.0, 1.0, 1.0, 1.0, 1.0, 1.0, 1.0, 1.0, 1.0, 1.0, 1.0, 1.0, 1.0, 1.0, 1.0, 1.0, 1.0, 1.0, 1.0, 1.0, 1.0, 1.0, 1.0, 1.0, 1.0, 1.0, 1.0, 1.0, 1.0, 1.0, 1.0, 1.0, 1.0, 1.0, 1.0, 1.0, 1.0, 1.0, 1.0, 1.0, 1.0, 1.0, 1.0, 1.0, 1.0, 1.0, 1.0, 1.0, 1.0, 1.0, 1.0, 1.0, 1.0, 1.0, 1.0, 1.0, 1.0, 1.0, 1.0, 1.0, 1.0, 1.0, 1.0, 1.0, 1.0, 1.0, 1.0, 1.0, 1.0, 1.0, 1.0, 1.0, 1.0, 1.0, 1.0, 1.0, 1.0, 1.0, 1.0, 1.0, 1.0, 1.0, 1.0, 1.0, 1.0, 1.0, 1.0, 1.0, 1.0, 1.0, 1.0, 1.0, 1.0, 1.0, 1.0, 1.0, 1.0, 1.0, 1.0, 1.0, 1.0, 1.0, 1.0, 1.0, 1.0, 1.0, 1.0, 1.0, 1.0, 1.0, 1.0, 1.0, 1.0, 1.0, 1.0, 1.0, 1.0, 1.0, 1.0, 1.0, 1.0, 1.0, 1.0, 1.0, 1.0, 1.0, 1.0, 1.0, 1.0, 1.0, 1.0, 1.0, 1.0, 1.0, 1.0, 1.0, 1.0, 1.0, 1.0, 1.0, 1.0, 1.0, 1.0, 1.0, 1.0, 1.0, 1.0, 1.0, 1.0, 1.0, 1.0, 1.0, 1.0, 1.0, 1.0, 1.0, 1.0, 1.0, 1.0, 1.0, 1.0, 1.0, 1.0, 1.0, 1.0, 1.0, 1.0, 1.0, 1.0, 1.0, 1.0, 1.0, 1.0, 1.0, 1.0, 1.0, 1.0, 1.0, 1.0, 1.0, 1.0, 1.0, 1.0, 1.0, 1.0, 1.0, 1.0, 1.0, 1.0, 1.0, 1.0, 1.0, 1.0, 1.0, 1.0, 1.0, 1.0, 1.0, 1.0, 1.0, 1.0, 1.0, 1.0, 1.0, 1.0, 1.0, 1.0, 1.0, 1.0, 1.0, 1.0, 1.0, 1.0, 1.0, 1.0, 1.0, 1.0, 1.0, 1.0, 1.0, 1.0, 1.0, 1.0, 1.0, 1.0, 1.0, 1.0, 1.0, 1.0, 1.0, 1.0, 1.0, 1.0, 1.0, 1.0, 1.0, 1.0, 1.0, 1.0, 1.0, 1.0, 1.0, 1.0, 1.0, 1.0, 1.0, 1.0, 1.0, 1.0, 1.0, 1.0, 1.0, 1.0, 1.0, 1.0, 1.0, 1.0, 1.0, 1.0, 1.0, 1.0, 1.0, 1.0, 1.0, 1.0, 1.0, 1.0, 1.0, 1.0, 1.0, 1.0, 1.0, 1.0, 1.0, 1.0, 1.0, 1.0, 1.0, 1.0, 1.0, 1.0, 1.0, 1.0, 1.0, 1.0, 1.0, 1.0, 1.0, 1.0, 1.0, 1.0, 1.0, 1.0, 1.0, 1.0, 1.0, 1.0, 1.0, 1.0, 1.0, 1.0, 1.0, 1.0, 1.0, 1.0, 1.0, 1.0, 1.0, 1.0, 1.0, 1.0, 1.0, 1.0, 1.0, 1.0, 1.0, 1.0, 1.0, 1.0, 1.0, 1.0, 1.0, 1.0, 1.0, 1.0, 1.0, 1.0, 1.0, 1.0, 1.0, 1.0, 1.0, 1.0, 1.0, 1.0, 1.0, 1.0, 1.0, 1.0, 1.0, 1.0, 1.0, 1.0, 1.0, 1.0, 1.0, 1.0, 1.0, 1.0, 1.0, 1.0, 1.0, 1.0, 1.0, 1.0, 1.0, 1.0, 1.0, 1.0, 1.0, 1.0, 1.0, 1.0, 1.0, 1.0, 1.0, 1.0, 1.0, 1.0, 1.0, 1.0, 1.0, 1.0, 1.0, 1.0, 1.0, 1.0, 1.0, 1.0, 1.0, 1.0, 1.0, 1.0, 1.0, 1.0, 1.0, 1.0, 1.0, 1.0, 1.0, 1.0, 1.0, 1.0, 1.0, 1.0, 1.0, 1.0, 1.0, 1.0, 1.0, 1.0, 1.0, 1.0, 1.0, 1.0, 1.0, 1.0, 1.0, 1.0, 1.0, 1.0, 1.0, 1.0, 1.0, 1.0, 1.0, 1.0, 1.0, 1.0, 1.0, 1.0, 1.0, 1.0, 1.0, 1.0, 1.0, 1.0, 1.0, 1.0, 1.0, 1.0, 1.0, 1.0, 1.0, 1.0, 1.0, 1.0, 1.0, 1.0, 1.0, 1.0, 1.0, 1.0, 1.0, 1.0, 1.0, 1.0, 1.0, 1.0, 1.0, 1.0, 1.0, 1.0, 1.0, 1.0, 1.0, 1.0, 1.0, 1.0, 1.0, 1.0, 1.0, 1.0, 1.0, 1.0, 1.0, 1.0, 1.0, 1.0, 1.0, 1.0, 1.0, 1.0, 1.0, 1.0, 1.0, 1.0, 1.0, 1.0, 1.0, 1.0, 1.0, 1.0, 1.0, 1.0, 1.0, 1.0, 1.0, 1.0, 1.0, 1.0, 1.0, 1.0, 1.0, 1.0, 1.0, 1.0, 1.0, 1.0, 1.0, 1.0, 1.0, 1.0, 1.0, 1.0, 1.0, 1.0, 1.0, 1.0, 1.0, 1.0, 1.0, 1.0, 1.0, 1.0, 1.0, 1.0, 1.0, 1.0, 1.0, 1.0, 1.0, 1.0, 1.0, 1.0, 1.0, 1.0, 1.0, 1.0, 1.0, 1.0, 1.0, 1.0, 1.0, 1.0, 1.0, 1.0, 1.0, 1.0, 1.0, 1.0, 1.0, 1.0, 1.0, 1.0, 1.0, 1.0, 1.0, 1.0, 1.0, 1.0, 1.0, 1.0, 1.0, 1.0, 1.0, 1.0, 1.0, 1.0, 1.0, 1.0, 1.0, 1.0, 1.0, 1.0, 1.0, 1.0, 1.0, 1.0, 1.0, 1.0, 1.0, 1.0, 1.0, 1.0, 1.0, 1.0, 1.0, 1.0, 1.0, 1.0, 1.0, 1.0, 1.0, 1.0, 1.0, 1.0, 1.0, 1.0, 1.0, 1.0, 1.0, 1.0, 1.0, 1.0, 1.0, 1.0, 1.0, 1.0, 1.0, 1.0, 1.0, 1.0, 1.0, 1.0, 1.0, 1.0, 1.0, 1.0, 1.0, 1.0, 1.0, 1.0, 1.0, 1.0, 1.0, 1.0, 1.0, 1.0, 1.0, 1.0, 1.0, 1.0, 1.0, 1.0, 1.0, 1.0, 1.0, 1.0, 1.0, 1.0, 1.0, 1.0, 1.0, 1.0, 1.0, 1.0, 1.0, 1.0, 1.0, 1.0, 1.0, 1.0, 1.0, 1.0, 1.0, 1.0, 1.0, 1.0, 1.0, 1.0, 1.0, 1.0, 1.0, 1.0, 1.0, 1.0, 1.0, 1.0, 1.0, 1.0, 1.0, 1.0, 1.0, 1.0, 1.0, 1.0, 1.0, 1.0, 1.0, 1.0, 1.0, 1.0, 1.0, 1.0, 1.0, 1.0, 1.0, 1.0, 1.0, 1.0, 1.0, 1.0, 1.0, 1.0, 1.0, 1.0, 1.0, 1.0, 1.0, 1.0, 1.0, 1.0, 1.0, 1.0, 1.0, 1.0, 1.0, 1.0, 1.0, 1.0, 1.0, 1.0, 1.0, 1.0, 1.0, 1.0, 1.0, 1.0, 1.0, 1.0, 1.0, 1.0, 1.0, 1.0, 1.0, 1.0, 1.0, 1.0, 1.0, 1.0, 1.0, 1.0, 1.0, 1.0, 1.0, 1.0, 1.0, 1.0, 1.0, 1.0, 1.0, 1.0, 1.0, 1.0, 1.0, 1.0, 1.0, 1.0, 1.0, 1.0, 1.0, 1.0, 1.0, 1.0, 1.0, 1.0, 1.0, 1.0, 1.0, 1.0, 1.0, 1.0, 1.0, 1.0, 1.0, 1.0, 1.0, 1.0, 1.0, 1.0, 1.0, 1.0, 1.0, 1.0, 1.0, 1.0, 1.0, 1.0, 1.0, 1.0, 1.0, 1.0, 1.0, 1.0, 1.0, 1.0, 1.0, 1.0, 1.0, 1.0, 1.0, 1.0, 1.0, 1.0, 1.0, 1.0, 1.0, 1.0, 1.0, 1.0, 1.0, 1.0, 1.0, 1.0, 1.0, 1.0, 1.0, 1.0, 1.0, 1.0, 1.0, 1.0, 1.0, 1.0, 1.0, 1.0, 1.0, 1.0, 1.0, 1.0, 1.0, 1.0, 1.0, 1.0, 1.0, 1.0, 1.0, 1.0, 1.0, 1.0, 1.0, 1.0, 1.0, 1.0, 1.0, 1.0, 1.0, 1.0, 1.0, 1.0, 1.0, 1.0, 1.0, 1.0, 1.0, 1.0, 1.0, 1.0, 1.0, 1.0, 1.0, 1.0, 1.0, 1.0, 1.0, 1.0, 1.0, 1.0, 1.0, 1.0, 1.0, 1.0, 1.0, 1.0, 1.0, 1.0, 1.0, 1.0, 1.0, 1.0, 1.0, 1.0, 1.0, 1.0, 1.0, 1.0, 1.0, 1.0, 1.0, 1.0, 1.0, 1.0, 1.0, 1.0, 1.0, 1.0, 1.0, 1.0, 1.0, 1.0, 1.0, 1.0, 1.0, 1.0, 1.0, 1.0, 1.0, 1.0, 1.0, 1.0, 1.0, 1.0, 1.0, 1.0, 1.0, 1.0, 1.0, 1.0, 1.0, 1.0, 1.0, 1.0, 1.0, 1.0, 1.0, 1.0, 1.0, 1.0, 1.0, 1.0, 1.0, 1.0, 1.0, 1.0, 1.0, 1.0, 1.0, 1.0, 1.0, 1.0, 1.0, 1.0, 1.0, 1.0, 1.0, 1.0, 1.0, 1.0, 1.0, 1.0, 1.0, 1.0, 1.0, 1.0, 1.0, 1.0, 1.0, 1.0, 1.0, 1.0, 1.0, 1.0, 1.0, 1.0, 1.0, 1.0, 1.0, 1.0, 1.0, 1.0, 1.0, 1.0, 1.0, 1.0, 1.0, 1.0, 1.0, 1.0, 1.0, 1.0, 1.0, 1.0, 1.0, 1.0, 1.0, 1.0, 1.0, 1.0, 1.0, 1.0, 1.0, 1.0, 1.0, 1.0, 1.0, 1.0, 1.0, 1.0, 1.0, 1.0, 1.0, 1.0, 1.0, 1.0, 1.0, 1.0, 1.0, 1.0, 1.0, 1.0, 1.0, 1.0, 1.0, 1.0, 1.0, 1.0, 1.0, 1.0, 1.0, 1.0, 1.0, 1.0, 1.0, 1.0, 1.0, 1.0, 1.0, 1.0, 1.0, 1.0, 1.0, 1.0, 1.0, 1.0, 1.0, 1.0, 1.0, 1.0, 1.0, 1.0, 1.0, 1.0, 1.0, 1.0, 1.0, 1.0, 1.0, 1.0, 1.0, 1.0, 1.0, 1.0, 1.0, 1.0, 1.0, 1.0, 1.0, 1.0, 1.0, 1.0, 1.0, 1.0, 1.0, 1.0, 1.0, 1.0, 1.0, 1.0, 1.0, 1.0, 1.0, 1.0, 1.0, 1.0, 1.0, 1.0, 1.0, 1.0, 1.0, 1.0, 1.0, 1.0, 1.0, 1.0, 1.0, 1.0, 1.0, 1.0, 1.0, 1.0, 1.0, 1.0, 1.0, 1.0, 1.0, 1.0, 1.0, 1.0, 1.0, 1.0, 1.0, 1.0, 1.0, 1.0, 1.0, 1.0, 1.0, 1.0, 1.0, 1.0, 1.0, 1.0, 1.0, 1.0, 1.0, 1.0, 1.0, 1.0, 1.0, 1.0, 1.0, 1.0, 1.0, 1.0, 1.0, 1.0, 1.0, 1.0, 1.0, 1.0, 1.0, 1.0, 1.0, 1.0, 1.0, 1.0, 1.0, 1.0, 1.0, 1.0, 1.0, 1.0, 1.0, 1.0, 1.0, 1.0, 1.0, 1.0, 1.0, 1.0, 1.0, 1.0, 1.0, 1.0, 1.0, 1.0, 1.0, 1.0, 1.0, 1.0, 1.0, 1.0, 1.0, 1.0, 1.0, 1.0, 1.0, 1.0, 1.0, 1.0, 1.0, 1.0, 1.0, 1.0, 1.0, 1.0, 1.0, 1.0, 1.0, 1.0, 1.0, 1.0, 1.0, 1.0, 1.0, 1.0, 1.0, 1.0, 1.0, 1.0, 1.0, 1.0, 1.0, 1.0, 1.0, 1.0, 1.0, 1.0, 1.0, 1.0, 1.0, 1.0, 1.0, 1.0, 1.0, 1.0, 1.0, 1.0, 1.0, 1.0, 1.0, 1.0, 1.0, 1.0, 1.0, 1.0, 1.0, 1.0, 1.0, 1.0, 1.0, 1.0, 1.0, 1.0, 1.0, 1.0, 1.0, 1.0, 1.0, 1.0, 1.0, 1.0, 1.0, 1.0, 1.0, 1.0, 1.0, 1.0, 1.0, 1.0, 1.0, 1.0, 1.0, 1.0, 1.0, 1.0, 1.0, 1.0, 1.0, 1.0, 1.0, 1.0, 1.0, 1.0, 1.0, 1.0, 1.0, 1.0, 1.0, 1.0, 1.0, 1.0, 1.0, 1.0, 1.0, 1.0, 1.0, 1.0, 1.0, 1.0, 1.0, 1.0, 1.0, 1.0, 1.0, 1.0, 1.0, 1.0, 1.0, 1.0, 1.0, 1.0, 1.0, 1.0, 1.0, 1.0, 1.0, 1.0, 1.0, 1.0, 1.0, 1.0, 1.0, 1.0, 1.0, 1.0, 1.0, 1.0, 1.0, 1.0, 1.0, 1.0, 1.0, 1.0, 1.0, 1.0, 1.0, 1.0, 1.0, 1.0, 1.0, 1.0, 1.0, 1.0, 1.0, 1.0, 1.0, 1.0, 1.0, 1.0, 1.0, 1.0, 1.0, 1.0, 1.0, 1.0, 1.0, 1.0, 1.0, 1.0, 1.0, 1.0, 1.0, 1.0, 1.0, 1.0, 1.0, 1.0, 1.0, 1.0, 1.0, 1.0, 1.0, 1.0, 1.0, 1.0, 1.0, 1.0, 1.0, 1.0, 1.0, 1.0, 1.0, 1.0, 1.0, 1.0, 1.0, 1.0, 1.0, 1.0, 1.0, 1.0, 1.0, 1.0, 1.0, 1.0, 1.0, 1.0, 1.0, 1.0, 1.0, 1.0, 1.0, 1.0, 1.0, 1.0, 1.0, 1.0, 1.0, 1.0, 1.0, 1.0, 1.0, 1.0, 1.0, 1.0, 1.0, 1.0, 1.0, 1.0, 1.0, 1.0, 1.0, 1.0, 1.0, 1.0, 1.0, 1.0, 1.0, 1.0, 1.0, 1.0, 1.0, 1.0, 1.0, 1.0, 1.0, 1.0, 1.0, 1.0, 1.0, 1.0, 1.0, 1.0, 1.0, 1.0, 1.0, 1.0, 1.0, 1.0, 1.0, 1.0, 1.0, 1.0, 1.0, 1.0, 1.0, 1.0, 1.0, 1.0, 1.0, 1.0, 1.0, 1.0, 1.0, 1.0, 1.0, 1.0, 1.0, 1.0, 1.0, 1.0, 1.0, 1.0, 1.0, 1.0, 1.0, 1.0, 1.0, 1.0, 1.0, 1.0, 1.0, 1.0, 1.0, 1.0, 1.0, 1.0, 1.0, 1.0, 1.0, 1.0, 1.0, 1.0, 1.0, 1.0, 1.0, 1.0, 1.0])
me_cube.materials.append(mat_lavavertexpainted)
me_cube.use_remesh_preserve_volume = False
me_cube.use_remesh_preserve_attributes = False
me_cube.use_mirror_vertex_groups = False
me_cube.update()
arm_armature = bpy.data.armatures.new('Armature')  # bones are not reproduced

# ---- objects
ob_lamp_039 = bpy.data.objects.new('Lamp.039', light_lamp_044)
ob_lamp_038 = bpy.data.objects.new('Lamp.038', light_lamp_043)
ob_lamp_037 = bpy.data.objects.new('Lamp.037', light_lamp_042)
ob_lamp_036 = bpy.data.objects.new('Lamp.036', light_lamp_041)
ob_lamp_035 = bpy.data.objects.new('Lamp.035', light_lamp_040)
ob_lamp_034 = bpy.data.objects.new('Lamp.034', light_lamp_039)
ob_lamp_033 = bpy.data.objects.new('Lamp.033', light_lamp_038)
ob_lamp_032 = bpy.data.objects.new('Lamp.032', light_lamp_037)
ob_lamp_031 = bpy.data.objects.new('Lamp.031', light_lamp_036)
ob_lamp_030 = bpy.data.objects.new('Lamp.030', light_lamp_035)
ob_lamp_029 = bpy.data.objects.new('Lamp.029', light_lamp_034)
ob_lamp_028 = bpy.data.objects.new('Lamp.028', light_lamp_033)
ob_lamp_027 = bpy.data.objects.new('Lamp.027', light_lamp_032)
ob_lamp_026 = bpy.data.objects.new('Lamp.026', light_lamp_031)
ob_lamp_025 = bpy.data.objects.new('Lamp.025', light_lamp_030)
ob_lamp_024 = bpy.data.objects.new('Lamp.024', light_lamp_029)
ob_lamp_023 = bpy.data.objects.new('Lamp.023', light_lamp_028)
ob_lamp_022 = bpy.data.objects.new('Lamp.022', light_lamp_027)
ob_lamp_021 = bpy.data.objects.new('Lamp.021', light_lamp_026)
ob_lamp_020 = bpy.data.objects.new('Lamp.020', light_lamp_025)
ob_lamp_019 = bpy.data.objects.new('Lamp.019', light_lamp_024)
ob_lamp_018 = bpy.data.objects.new('Lamp.018', light_lamp_023)
ob_lamp_017 = bpy.data.objects.new('Lamp.017', light_lamp_022)
ob_lamp_016 = bpy.data.objects.new('Lamp.016', light_lamp_021)
ob_lamp_015 = bpy.data.objects.new('Lamp.015', light_lamp_020)
ob_lamp_014 = bpy.data.objects.new('Lamp.014', light_lamp_019)
ob_lamp_013 = bpy.data.objects.new('Lamp.013', light_lamp_018)
ob_lamp_012 = bpy.data.objects.new('Lamp.012', light_lamp_017)
ob_lamp_011 = bpy.data.objects.new('Lamp.011', light_lamp_016)
ob_lamp_010 = bpy.data.objects.new('Lamp.010', light_lamp_015)
ob_lamp_009 = bpy.data.objects.new('Lamp.009', light_lamp_014)
ob_lamp_008 = bpy.data.objects.new('Lamp.008', light_lamp_013)
ob_lamp_007 = bpy.data.objects.new('Lamp.007', light_lamp_012)
ob_lamp_006 = bpy.data.objects.new('Lamp.006', light_lamp_011)
ob_lamp_005 = bpy.data.objects.new('Lamp.005', light_lamp_010)
ob_lamp_004 = bpy.data.objects.new('Lamp.004', light_lamp_009)
ob_lamp_003 = bpy.data.objects.new('Lamp.003', light_lamp_008)
ob_lamp_001 = bpy.data.objects.new('Lamp.001', light_lamp_007)
ob_lamp_000 = bpy.data.objects.new('Lamp.000', light_lamp_006)
ob_lamp_002 = bpy.data.objects.new('Lamp.002', light_lamp_002)
ob_armature = bpy.data.objects.new('Armature', arm_armature)
ob_cube = bpy.data.objects.new('Cube', me_cube)
ob_camera = bpy.data.objects.new('Camera', cam_camera)

# ---- transforms, parenting, visibility, modifiers, constraints
ob_lamp_039.location = (-11.37, -22.64, 1.011)
ob_lamp_039.rotation_euler = (0.6503, 0.05522, 1.866)
ob_lamp_039.scale = (0.323, 0.323, 0.323)
ob_lamp_039.lock_rotations_4d = False
ob_lamp_039.empty_display_type = 'ARROWS'
ob_lamp_039.color = (0.0, 0.0, 0.0, 0.0)
ob_lamp_039.lineart.crease_threshold = 0.0
ob_lamp_038.location = (-1.014, -22.64, 3.721)
ob_lamp_038.rotation_euler = (0.6503, 0.05522, 1.866)
ob_lamp_038.scale = (0.323, 0.323, 0.323)
ob_lamp_038.lock_rotations_4d = False
ob_lamp_038.empty_display_type = 'ARROWS'
ob_lamp_038.color = (0.0, 0.0, 0.0, 0.0)
ob_lamp_038.lineart.crease_threshold = 0.0
ob_lamp_037.location = (7.189, -22.64, 3.721)
ob_lamp_037.rotation_euler = (0.6503, 0.05522, 1.866)
ob_lamp_037.scale = (0.323, 0.323, 0.323)
ob_lamp_037.lock_rotations_4d = False
ob_lamp_037.empty_display_type = 'ARROWS'
ob_lamp_037.color = (0.0, 0.0, 0.0, 0.0)
ob_lamp_037.lineart.crease_threshold = 0.0
ob_lamp_036.location = (1.581, -22.64, 3.721)
ob_lamp_036.rotation_euler = (0.6503, 0.05522, 1.866)
ob_lamp_036.scale = (0.323, 0.323, 0.323)
ob_lamp_036.lock_rotations_4d = False
ob_lamp_036.empty_display_type = 'ARROWS'
ob_lamp_036.color = (0.0, 0.0, 0.0, 0.0)
ob_lamp_036.lineart.crease_threshold = 0.0
ob_lamp_035.location = (1.429, -17.21, 3.721)
ob_lamp_035.rotation_euler = (0.6503, 0.05522, 1.866)
ob_lamp_035.scale = (0.323, 0.323, 0.323)
ob_lamp_035.lock_rotations_4d = False
ob_lamp_035.empty_display_type = 'ARROWS'
ob_lamp_035.color = (0.0, 0.0, 0.0, 0.0)
ob_lamp_035.lineart.crease_threshold = 0.0
ob_lamp_034.location = (7.037, -17.21, 3.721)
ob_lamp_034.rotation_euler = (0.6503, 0.05522, 1.866)
ob_lamp_034.scale = (0.323, 0.323, 0.323)
ob_lamp_034.lock_rotations_4d = False
ob_lamp_034.empty_display_type = 'ARROWS'
ob_lamp_034.color = (0.0, 0.0, 0.0, 0.0)
ob_lamp_034.lineart.crease_threshold = 0.0
ob_lamp_033.location = (-1.167, -17.21, 3.721)
ob_lamp_033.rotation_euler = (0.6503, 0.05522, 1.866)
ob_lamp_033.scale = (0.323, 0.323, 0.323)
ob_lamp_033.lock_rotations_4d = False
ob_lamp_033.empty_display_type = 'ARROWS'
ob_lamp_033.color = (0.0, 0.0, 0.0, 0.0)
ob_lamp_033.lineart.crease_threshold = 0.0
ob_lamp_032.location = (-11.52, -17.21, 1.011)
ob_lamp_032.rotation_euler = (0.6503, 0.05522, 1.866)
ob_lamp_032.scale = (0.323, 0.323, 0.323)
ob_lamp_032.lock_rotations_4d = False
ob_lamp_032.empty_display_type = 'ARROWS'
ob_lamp_032.color = (0.0, 0.0, 0.0, 0.0)
ob_lamp_032.lineart.crease_threshold = 0.0
ob_lamp_031.location = (-11.52, -9.478, 1.011)
ob_lamp_031.rotation_euler = (0.6503, 0.05522, 1.866)
ob_lamp_031.scale = (0.323, 0.323, 0.323)
ob_lamp_031.lock_rotations_4d = False
ob_lamp_031.empty_display_type = 'ARROWS'
ob_lamp_031.color = (0.0, 0.0, 0.0, 0.0)
ob_lamp_031.lineart.crease_threshold = 0.0
ob_lamp_030.location = (-1.167, -9.478, 3.721)
ob_lamp_030.rotation_euler = (0.6503, 0.05522, 1.866)
ob_lamp_030.scale = (0.323, 0.323, 0.323)
ob_lamp_030.lock_rotations_4d = False
ob_lamp_030.empty_display_type = 'ARROWS'
ob_lamp_030.color = (0.0, 0.0, 0.0, 0.0)
ob_lamp_030.lineart.crease_threshold = 0.0
ob_lamp_029.location = (7.037, -9.478, 3.721)
ob_lamp_029.rotation_euler = (0.6503, 0.05522, 1.866)
ob_lamp_029.scale = (0.323, 0.323, 0.323)
ob_lamp_029.lock_rotations_4d = False
ob_lamp_029.empty_display_type = 'ARROWS'
ob_lamp_029.color = (0.0, 0.0, 0.0, 0.0)
ob_lamp_029.lineart.crease_threshold = 0.0
ob_lamp_028.location = (1.429, -9.478, 3.721)
ob_lamp_028.rotation_euler = (0.6503, 0.05522, 1.866)
ob_lamp_028.scale = (0.323, 0.323, 0.323)
ob_lamp_028.lock_rotations_4d = False
ob_lamp_028.empty_display_type = 'ARROWS'
ob_lamp_028.color = (0.0, 0.0, 0.0, 0.0)
ob_lamp_028.lineart.crease_threshold = 0.0
ob_lamp_027.location = (1.581, -14.91, 3.721)
ob_lamp_027.rotation_euler = (0.6503, 0.05522, 1.866)
ob_lamp_027.scale = (0.323, 0.323, 0.323)
ob_lamp_027.lock_rotations_4d = False
ob_lamp_027.empty_display_type = 'ARROWS'
ob_lamp_027.color = (0.0, 0.0, 0.0, 0.0)
ob_lamp_027.lineart.crease_threshold = 0.0
ob_lamp_026.location = (7.189, -14.91, 3.721)
ob_lamp_026.rotation_euler = (0.6503, 0.05522, 1.866)
ob_lamp_026.scale = (0.323, 0.323, 0.323)
ob_lamp_026.lock_rotations_4d = False
ob_lamp_026.empty_display_type = 'ARROWS'
ob_lamp_026.color = (0.0, 0.0, 0.0, 0.0)
ob_lamp_026.lineart.crease_threshold = 0.0
ob_lamp_025.location = (-1.014, -14.91, 3.721)
ob_lamp_025.rotation_euler = (0.6503, 0.05522, 1.866)
ob_lamp_025.scale = (0.323, 0.323, 0.323)
ob_lamp_025.lock_rotations_4d = False
ob_lamp_025.empty_display_type = 'ARROWS'
ob_lamp_025.color = (0.0, 0.0, 0.0, 0.0)
ob_lamp_025.lineart.crease_threshold = 0.0
ob_lamp_024.location = (-11.37, -14.91, 1.011)
ob_lamp_024.rotation_euler = (0.6503, 0.05522, 1.866)
ob_lamp_024.scale = (0.323, 0.323, 0.323)
ob_lamp_024.lock_rotations_4d = False
ob_lamp_024.empty_display_type = 'ARROWS'
ob_lamp_024.color = (0.0, 0.0, 0.0, 0.0)
ob_lamp_024.lineart.crease_threshold = 0.0
ob_lamp_023.location = (-11.37, -5.931, 1.011)
ob_lamp_023.rotation_euler = (0.6503, 0.05522, 1.866)
ob_lamp_023.scale = (0.323, 0.323, 0.323)
ob_lamp_023.lock_rotations_4d = False
ob_lamp_023.empty_display_type = 'ARROWS'
ob_lamp_023.color = (0.0, 0.0, 0.0, 0.0)
ob_lamp_023.lineart.crease_threshold = 0.0
ob_lamp_022.location = (-1.014, -5.931, 3.721)
ob_lamp_022.rotation_euler = (0.6503, 0.05522, 1.866)
ob_lamp_022.scale = (0.323, 0.323, 0.323)
ob_lamp_022.lock_rotations_4d = False
ob_lamp_022.empty_display_type = 'ARROWS'
ob_lamp_022.color = (0.0, 0.0, 0.0, 0.0)
ob_lamp_022.lineart.crease_threshold = 0.0
ob_lamp_021.location = (7.189, -5.931, 3.721)
ob_lamp_021.rotation_euler = (0.6503, 0.05522, 1.866)
ob_lamp_021.scale = (0.323, 0.323, 0.323)
ob_lamp_021.lock_rotations_4d = False
ob_lamp_021.empty_display_type = 'ARROWS'
ob_lamp_021.color = (0.0, 0.0, 0.0, 0.0)
ob_lamp_021.lineart.crease_threshold = 0.0
ob_lamp_020.location = (1.581, -5.931, 3.721)
ob_lamp_020.rotation_euler = (0.6503, 0.05522, 1.866)
ob_lamp_020.scale = (0.323, 0.323, 0.323)
ob_lamp_020.lock_rotations_4d = False
ob_lamp_020.empty_display_type = 'ARROWS'
ob_lamp_020.color = (0.0, 0.0, 0.0, 0.0)
ob_lamp_020.lineart.crease_threshold = 0.0
ob_lamp_019.location = (1.429, -0.5028, 3.721)
ob_lamp_019.rotation_euler = (0.6503, 0.05522, 1.866)
ob_lamp_019.scale = (0.323, 0.323, 0.323)
ob_lamp_019.lock_rotations_4d = False
ob_lamp_019.empty_display_type = 'ARROWS'
ob_lamp_019.color = (0.0, 0.0, 0.0, 0.0)
ob_lamp_019.lineart.crease_threshold = 0.0
ob_lamp_018.location = (7.037, -0.5028, 3.721)
ob_lamp_018.rotation_euler = (0.6503, 0.05522, 1.866)
ob_lamp_018.scale = (0.323, 0.323, 0.323)
ob_lamp_018.lock_rotations_4d = False
ob_lamp_018.empty_display_type = 'ARROWS'
ob_lamp_018.color = (0.0, 0.0, 0.0, 0.0)
ob_lamp_018.lineart.crease_threshold = 0.0
ob_lamp_017.location = (-1.167, -0.5028, 3.721)
ob_lamp_017.rotation_euler = (0.6503, 0.05522, 1.866)
ob_lamp_017.scale = (0.323, 0.323, 0.323)
ob_lamp_017.lock_rotations_4d = False
ob_lamp_017.empty_display_type = 'ARROWS'
ob_lamp_017.color = (0.0, 0.0, 0.0, 0.0)
ob_lamp_017.lineart.crease_threshold = 0.0
ob_lamp_016.location = (-11.52, -0.5028, 1.011)
ob_lamp_016.rotation_euler = (0.6503, 0.05522, 1.866)
ob_lamp_016.scale = (0.323, 0.323, 0.323)
ob_lamp_016.lock_rotations_4d = False
ob_lamp_016.empty_display_type = 'ARROWS'
ob_lamp_016.color = (0.0, 0.0, 0.0, 0.0)
ob_lamp_016.lineart.crease_threshold = 0.0
ob_lamp_015.location = (-11.15, 9.036, 1.094)
ob_lamp_015.rotation_euler = (0.6503, 0.05522, 1.866)
ob_lamp_015.scale = (0.323, 0.323, 0.323)
ob_lamp_015.lock_rotations_4d = False
ob_lamp_015.empty_display_type = 'ARROWS'
ob_lamp_015.color = (0.0, 0.0, 0.0, 0.0)
ob_lamp_015.lineart.crease_threshold = 0.0
ob_lamp_014.location = (-0.7941, 9.036, 3.804)
ob_lamp_014.rotation_euler = (0.6503, 0.05522, 1.866)
ob_lamp_014.scale = (0.323, 0.323, 0.323)
ob_lamp_014.lock_rotations_4d = False
ob_lamp_014.empty_display_type = 'ARROWS'
ob_lamp_014.color = (0.0, 0.0, 0.0, 0.0)
ob_lamp_014.lineart.crease_threshold = 0.0
ob_lamp_013.location = (7.41, 9.036, 3.804)
ob_lamp_013.rotation_euler = (0.6503, 0.05522, 1.866)
ob_lamp_013.scale = (0.323, 0.323, 0.323)
ob_lamp_013.lock_rotations_4d = False
ob_lamp_013.empty_display_type = 'ARROWS'
ob_lamp_013.color = (0.0, 0.0, 0.0, 0.0)
ob_lamp_013.lineart.crease_threshold = 0.0
ob_lamp_012.location = (1.802, 9.036, 3.804)
ob_lamp_012.rotation_euler = (0.6503, 0.05522, 1.866)
ob_lamp_012.scale = (0.323, 0.323, 0.323)
ob_lamp_012.lock_rotations_4d = False
ob_lamp_012.empty_display_type = 'ARROWS'
ob_lamp_012.color = (0.0, 0.0, 0.0, 0.0)
ob_lamp_012.lineart.crease_threshold = 0.0
ob_lamp_011.location = (1.954, 3.608, 3.804)
ob_lamp_011.rotation_euler = (0.6503, 0.05522, 1.866)
ob_lamp_011.scale = (0.323, 0.323, 0.323)
ob_lamp_011.lock_rotations_4d = False
ob_lamp_011.empty_display_type = 'ARROWS'
ob_lamp_011.color = (0.0, 0.0, 0.0, 0.0)
ob_lamp_011.lineart.crease_threshold = 0.0
ob_lamp_010.location = (7.562, 3.608, 3.804)
ob_lamp_010.rotation_euler = (0.6503, 0.05522, 1.866)
ob_lamp_010.scale = (0.323, 0.323, 0.323)
ob_lamp_010.lock_rotations_4d = False
ob_lamp_010.empty_display_type = 'ARROWS'
ob_lamp_010.color = (0.0, 0.0, 0.0, 0.0)
ob_lamp_010.lineart.crease_threshold = 0.0
ob_lamp_009.location = (-0.642, 3.608, 3.804)
ob_lamp_009.rotation_euler = (0.6503, 0.05522, 1.866)
ob_lamp_009.scale = (0.323, 0.323, 0.323)
ob_lamp_009.lock_rotations_4d = False
ob_lamp_009.empty_display_type = 'ARROWS'
ob_lamp_009.color = (0.0, 0.0, 0.0, 0.0)
ob_lamp_009.lineart.crease_threshold = 0.0
ob_lamp_008.location = (-11.0, 3.608, 1.094)
ob_lamp_008.rotation_euler = (0.6503, 0.05522, 1.866)
ob_lamp_008.scale = (0.323, 0.323, 0.323)
ob_lamp_008.lock_rotations_4d = False
ob_lamp_008.empty_display_type = 'ARROWS'
ob_lamp_008.color = (0.0, 0.0, 0.0, 0.0)
ob_lamp_008.lineart.crease_threshold = 0.0
ob_lamp_007.location = (-11.0, 14.12, 1.094)
ob_lamp_007.rotation_euler = (0.6503, 0.05522, 1.866)
ob_lamp_007.scale = (0.323, 0.323, 0.323)
ob_lamp_007.lock_rotations_4d = False
ob_lamp_007.empty_display_type = 'ARROWS'
ob_lamp_007.color = (0.0, 0.0, 0.0, 0.0)
ob_lamp_007.lineart.crease_threshold = 0.0
ob_lamp_006.location = (-0.642, 14.12, 3.804)
ob_lamp_006.rotation_euler = (0.6503, 0.05522, 1.866)
ob_lamp_006.scale = (0.323, 0.323, 0.323)
ob_lamp_006.lock_rotations_4d = False
ob_lamp_006.empty_display_type = 'ARROWS'
ob_lamp_006.color = (0.0, 0.0, 0.0, 0.0)
ob_lamp_006.lineart.crease_threshold = 0.0
ob_lamp_005.location = (7.562, 14.12, 3.804)
ob_lamp_005.rotation_euler = (0.6503, 0.05522, 1.866)
ob_lamp_005.scale = (0.323, 0.323, 0.323)
ob_lamp_005.lock_rotations_4d = False
ob_lamp_005.empty_display_type = 'ARROWS'
ob_lamp_005.color = (0.0, 0.0, 0.0, 0.0)
ob_lamp_005.lineart.crease_threshold = 0.0
ob_lamp_004.location = (1.954, 14.12, 3.804)
ob_lamp_004.rotation_euler = (0.6503, 0.05522, 1.866)
ob_lamp_004.scale = (0.323, 0.323, 0.323)
ob_lamp_004.lock_rotations_4d = False
ob_lamp_004.empty_display_type = 'ARROWS'
ob_lamp_004.color = (0.0, 0.0, 0.0, 0.0)
ob_lamp_004.lineart.crease_threshold = 0.0
ob_lamp_003.location = (1.802, 20.93, 3.804)
ob_lamp_003.rotation_euler = (0.6503, 0.05522, 1.866)
ob_lamp_003.scale = (0.323, 0.323, 0.323)
ob_lamp_003.lock_rotations_4d = False
ob_lamp_003.empty_display_type = 'ARROWS'
ob_lamp_003.color = (0.0, 0.0, 0.0, 0.0)
ob_lamp_003.lineart.crease_threshold = 0.0
ob_lamp_001.location = (7.41, 20.93, 3.804)
ob_lamp_001.rotation_euler = (0.6503, 0.05522, 1.866)
ob_lamp_001.scale = (0.323, 0.323, 0.323)
ob_lamp_001.lock_rotations_4d = False
ob_lamp_001.empty_display_type = 'ARROWS'
ob_lamp_001.color = (0.0, 0.0, 0.0, 0.0)
ob_lamp_001.lineart.crease_threshold = 0.0
ob_lamp_000.location = (-0.7941, 20.93, 3.804)
ob_lamp_000.rotation_euler = (0.6503, 0.05522, 1.866)
ob_lamp_000.scale = (0.323, 0.323, 0.323)
ob_lamp_000.lock_rotations_4d = False
ob_lamp_000.empty_display_type = 'ARROWS'
ob_lamp_000.color = (0.0, 0.0, 0.0, 0.0)
ob_lamp_000.lineart.crease_threshold = 0.0
ob_lamp_002.location = (-11.15, 20.93, 1.094)
ob_lamp_002.rotation_euler = (0.6503, 0.05522, 1.866)
ob_lamp_002.scale = (0.323, 0.323, 0.323)
ob_lamp_002.lock_rotations_4d = False
ob_lamp_002.empty_display_type = 'ARROWS'
ob_lamp_002.color = (0.0, 0.0, 0.0, 0.0)
ob_lamp_002.lineart.crease_threshold = 0.0
ob_armature.location = (0.0, 0.0, 0.0)
ob_armature.lineart.crease_threshold = 0.0
ob_cube.parent = ob_armature
ob_cube.location = (0.0, 0.0, 0.0)
ob_cube.lock_rotations_4d = False
ob_cube.empty_display_type = 'ARROWS'
ob_cube.lineart.crease_threshold = 0.0
_vg = ob_cube.vertex_groups.new(name='Bone')
for _i, _w in zip([8, 10, 16, 21, 22, 41, 45, 63, 65, 67, 68, 69, 70, 71, 85, 86, 88, 90, 91, 92, 93], [1.0, 1.0, 1.0, 1.0, 0.9973, 1.0, 0.9971, 0.2873, 0.3414, 0.3095, 0.3706, 0.386, 0.4359, 0.4891, 0.386, 0.2873, 0.3414, 0.3095, 0.3706, 0.4359, 0.4891]): _vg.add([_i], _w, 'REPLACE')
_vg = ob_cube.vertex_groups.new(name='Bone.001')
for _i, _w in zip([32, 34, 36, 37, 38, 49, 50, 63, 65, 67, 68, 69, 70, 71], [0.9621, 0.9562, 0.9645, 0.9696, 0.9521, 0.9577, 0.9784, 0.7957, 0.8083, 0.8053, 0.8296, 0.8183, 0.8377, 0.8731]): _vg.add([_i], _w, 'REPLACE')
_vg = ob_cube.vertex_groups.new(name='Bone.002')
for _i, _w in zip([0, 4, 12, 17, 19, 23, 39, 40, 42, 49, 50, 74, 75, 77, 79, 80, 81, 82], [0.9001, 0.9, 0.8476, 0.8727, 0.8583, 0.7509, 0.8895, 0.9146, 0.8385, 0.01381, 0.07684, 0.9827, 0.9963, 0.9889, 0.9964, 0.9962, 0.9843, 0.9966]): _vg.add([_i], _w, 'REPLACE')
_vg = ob_cube.vertex_groups.new(name='Bone.003')
for _i, _w in zip([3, 7, 15, 18, 20, 24, 43, 44, 46, 47, 48, 96, 98, 100, 101, 102, 103, 104], [0.9027, 0.9023, 0.8498, 0.8746, 0.8601, 0.7509, 0.8911, 0.916, 0.8385, 0.008542, 0.07168, 0.9948, 0.9871, 0.995, 0.995, 0.981, 0.9828, 0.9958]): _vg.add([_i], _w, 'REPLACE')
_vg = ob_cube.vertex_groups.new(name='Bone.004')
for _i, _w in zip([25, 27, 29, 30, 31, 47, 48, 85, 86, 88, 90, 91, 92, 93], [0.9631, 0.9572, 0.9655, 0.9705, 0.953, 0.9585, 0.979, 0.8183, 0.7957, 0.8083, 0.8053, 0.8296, 0.8377, 0.8731]): _vg.add([_i], _w, 'REPLACE')
_m = ob_cube.modifiers.new('Subsurf', 'SUBSURF')
_m.uv_smooth = 'PRESERVE_CORNERS'
_m.quality = 2
_m.levels = 2
_m.show_only_control_edges = False
_m = ob_cube.modifiers.new('Armature', 'ARMATURE')
_m.object = ob_armature
ob_camera.location = (-0.5189, -0.5076, 2.715)
ob_camera.rotation_euler = (0.0, -0.0, -1.571)
ob_camera.lock_rotations_4d = False
ob_camera.empty_display_type = 'ARROWS'
ob_camera.color = (0.0, 0.0, 0.0, 0.0)
ob_camera.display_type = 'WIRE'
ob_camera.lineart.crease_threshold = 0.0

# ---- collection membership
col_collection_1.objects.link(ob_lamp_039)
col_collection_1.objects.link(ob_lamp_038)
col_collection_1.objects.link(ob_lamp_037)
col_collection_1.objects.link(ob_lamp_036)
col_collection_1.objects.link(ob_lamp_035)
col_collection_1.objects.link(ob_lamp_034)
col_collection_1.objects.link(ob_lamp_033)
col_collection_1.objects.link(ob_lamp_032)
col_collection_1.objects.link(ob_lamp_031)
col_collection_1.objects.link(ob_lamp_030)
col_collection_1.objects.link(ob_lamp_029)
col_collection_1.objects.link(ob_lamp_028)
col_collection_1.objects.link(ob_lamp_027)
col_collection_1.objects.link(ob_lamp_026)
col_collection_1.objects.link(ob_lamp_025)
col_collection_1.objects.link(ob_lamp_024)
col_collection_1.objects.link(ob_lamp_023)
col_collection_1.objects.link(ob_lamp_022)
col_collection_1.objects.link(ob_lamp_021)
col_collection_1.objects.link(ob_lamp_020)
col_collection_1.objects.link(ob_lamp_019)
col_collection_1.objects.link(ob_lamp_018)
col_collection_1.objects.link(ob_lamp_017)
col_collection_1.objects.link(ob_lamp_016)
col_collection_1.objects.link(ob_lamp_015)
col_collection_1.objects.link(ob_lamp_014)
col_collection_1.objects.link(ob_lamp_013)
col_collection_1.objects.link(ob_lamp_012)
col_collection_1.objects.link(ob_lamp_011)
col_collection_1.objects.link(ob_lamp_010)
col_collection_1.objects.link(ob_lamp_009)
col_collection_1.objects.link(ob_lamp_008)
col_collection_1.objects.link(ob_lamp_007)
col_collection_1.objects.link(ob_lamp_006)
col_collection_1.objects.link(ob_lamp_005)
col_collection_1.objects.link(ob_lamp_004)
col_collection_1.objects.link(ob_lamp_003)
col_collection_1.objects.link(ob_lamp_001)
col_collection_1.objects.link(ob_lamp_000)
col_collection_1.objects.link(ob_lamp_002)
col_collection_1.objects.link(ob_armature)
col_collection_1.objects.link(ob_cube)
col_collection_1.objects.link(ob_camera)

# ---- scene / render settings (as saved in the file)
scene.camera = ob_camera
scene.frame_start = 1; scene.frame_end = 125; scene.frame_set(64)
scene.render.engine = 'BLENDER_EEVEE_NEXT'
scene.render.resolution_percentage = 50
scene.render.dither_intensity = 0.0
scene.cycles.use_denoising = False
scene.cycles.samples = 10
scene.cycles.sampling_pattern = 'TABULATED_SOBOL'
scene.cycles.light_sampling_threshold = 0.0
scene.cycles.use_adaptive_sampling = False
scene.cycles.use_light_tree = False
scene.cycles.blur_glossy = 0.0
scene.cycles.pixel_filter_type = 'GAUSSIAN'
scene.cycles.sample_clamp_indirect = 0.0
scene.view_settings.view_transform = 'Standard'
bpy.context.view_layer.update()
